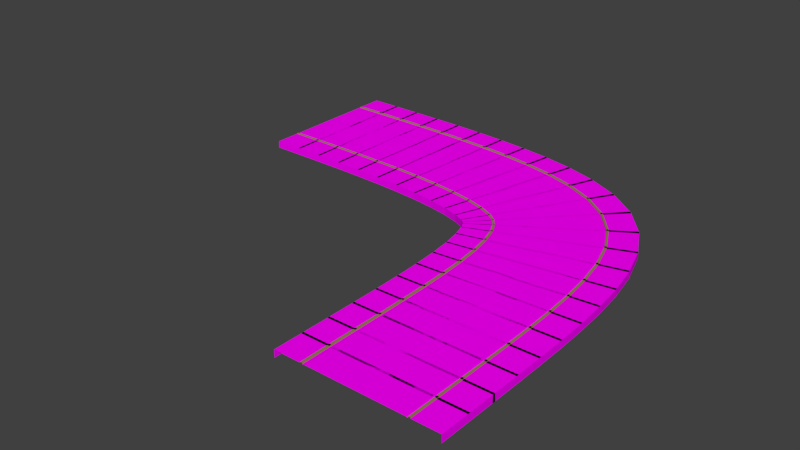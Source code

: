 # Source: RightTurn.blend  (saved by Blender 2.76.0; exported with 4.5.12 LTS)
import bpy
from mathutils import Matrix  # noqa: F401  (used for matrix-valued properties, if any)

bpy.ops.wm.read_factory_settings(use_empty=True)
scene = bpy.context.scene
scene.name = 'Scene'

# ---- collections
col_collection_1 = bpy.data.collections.new('Collection 1'); scene.collection.children.link(col_collection_1)

# ---- images (referenced by path relative to the original .blend; pixels are not part of the script)
import os
ASSET_DIR = os.environ.get("B2B_ASSET_DIR", "")  # directory of the original .blend (textures are referenced by path, not embedded)
HERE = os.path.dirname(os.path.abspath(__file__))  # packed textures are extracted next to this script under _unpacked/

def load_image(name, relpath, width, height, colorspace="sRGB"):
    """Load a texture the original file referenced (path relative to the .blend, or extracted next to this script)."""
    p = next((c for c in (os.path.join(HERE, relpath), os.path.join(ASSET_DIR, relpath)) if relpath and os.path.exists(c)), "")
    if p:
        img = bpy.data.images.load(p, check_existing=True)
        img.name = name
    else:  # same state as the original file: an image datablock whose file is absent (Cycles renders it pink)
        img = bpy.data.images.new(name, width, height)
        img.source = "FILE"
        img.filepath = "//" + (relpath or name)
    img.colorspace_settings.name = colorspace
    return img
img_road_png = load_image('Road.png', 'Textures/Road.png', 1024, 1024, 'sRGB')
img_footpath_jpg = load_image('Footpath.jpg', 'Textures/Footpath.jpg', 1024, 1024, 'sRGB')

# ---- materials (node trees are filled in below, after node groups)
mat_roadstraight = bpy.data.materials.new('RoadStraight')
mat_roadstraight.alpha_threshold = 0.0
mat_roadstraight.roughness = 0.5
mat_curb = bpy.data.materials.new('Curb')
mat_curb.alpha_threshold = 0.0
mat_curb.roughness = 0.5
mat_footpath = bpy.data.materials.new('FootPath')
mat_footpath.alpha_threshold = 0.0
mat_footpath.roughness = 0.5

# ---- material node trees
mat_roadstraight.use_nodes = True; mat_roadstraight.node_tree.nodes.clear()
_N = mat_roadstraight.node_tree.nodes; _L = mat_roadstraight.node_tree.links
n0 = _N.new('ShaderNodeOutputMaterial'); n0.name = 'Material Output'; n0.location = (300, 300)
n1 = _N.new('ShaderNodeBsdfDiffuse'); n1.name = 'Diffuse BSDF'; n1.location = (10, 300)
n2 = _N.new('ShaderNodeTexImage'); n2.name = 'Image Texture'; n2.location = (-180, 300)
n2.width = 140
n2.image = img_road_png
_L.new(n1.outputs[0], n0.inputs[0])
_L.new(n2.outputs[0], n1.inputs[0])
n0.is_active_output = True
mat_curb.use_nodes = True; mat_curb.node_tree.nodes.clear()
_N = mat_curb.node_tree.nodes; _L = mat_curb.node_tree.links
n0 = _N.new('ShaderNodeOutputMaterial'); n0.name = 'Material Output'; n0.location = (300, 300)
n1 = _N.new('ShaderNodeBsdfDiffuse'); n1.name = 'Diffuse BSDF'; n1.location = (10, 300)
n1.inputs[0].default_value = (0.3108, 0.2145, 0.08839, 1.0)
_L.new(n1.outputs[0], n0.inputs[0])
n0.is_active_output = True
mat_footpath.use_nodes = True; mat_footpath.node_tree.nodes.clear()
_N = mat_footpath.node_tree.nodes; _L = mat_footpath.node_tree.links
n0 = _N.new('ShaderNodeOutputMaterial'); n0.name = 'Material Output'; n0.location = (300, 300)
n1 = _N.new('ShaderNodeBsdfDiffuse'); n1.name = 'Diffuse BSDF'; n1.location = (10, 300)
n2 = _N.new('ShaderNodeTexImage'); n2.name = 'Image Texture'; n2.location = (-180, 300)
n2.width = 140
n2.image = img_footpath_jpg
_L.new(n1.outputs[0], n0.inputs[0])
_L.new(n2.outputs[0], n1.inputs[0])
n0.is_active_output = True

# ---- world
world_world = bpy.data.worlds.new('World'); scene.world = world_world
world_world.color = (0.05088, 0.05088, 0.05088)
world_world.use_sun_shadow = False
world_world.sun_shadow_jitter_overblur = 0.0
world_world.cycles.sampling_method = 'MANUAL'
world_world.cycles.sample_map_resolution = 256

# ---- meshes
me_plane = bpy.data.meshes.new('Plane')
me_plane.from_pydata([(-34.08, 13.25, 0.03698), (-34.08, 6.709, 0.06697), (-34.08, 6.704, 0.09865), (-34.07, 6.689, 0.1403), (-34.07, 6.42, 0.1403), (-34.08, 6.42, 0.0429), (-34.09, 2.907, 0.0429), (-34.08, 6.943, 0.02652), (-34.08, 7.007, 0.03203), (-34.09, 6.789, -0.007313), (-34.09, 6.85, 0.01021), (-34.09, 6.709, -0.008267), (-34.09, 6.739, -0.02803), (-34.18, 2.907, -0.9142), (-34.08, 13.14, 0.03698), (-34.07, 19.69, 0.06697), (-34.06, 19.69, 0.09865), (-34.06, 19.71, 0.1403), (-34.06, 19.98, 0.1403), (-34.07, 19.98, 0.0429), (-34.07, 23.49, 0.0429), (-34.07, 19.45, 0.02652), (-34.07, 19.39, 0.03203), (-34.07, 19.61, -0.007314), (-34.07, 19.55, 0.01021), (-34.07, 19.69, -0.008266), (-34.08, 19.66, -0.02804), (-34.16, 23.49, -0.9142), (-30.02, 6.701, 0.06697), (-30.03, 6.696, 0.09865), (-30.03, 6.681, 0.1403), (-30.03, 6.411, 0.1403), (-30.03, 6.411, 0.0429), (-30.04, 2.899, 0.0429), (-30.02, 6.935, 0.02652), (-30.02, 6.781, -0.007314), (-30.02, 6.701, -0.008266), (-30.02, 2.898, -0.9142), (-29.97, 19.68, 0.06697), (-29.97, 19.68, 0.09865), (-29.97, 19.7, 0.1403), (-29.97, 19.97, 0.1403), (-29.97, 19.97, 0.0429), (-29.95, 23.48, 0.0429), (-29.97, 19.44, 0.02652), (-29.97, 19.6, -0.007314), (-29.97, 19.68, -0.008266), (-29.94, 23.48, -0.9142), (-30.0, 13.24, 0.03698), (-30.02, 6.998, 0.03203), (-30.02, 6.842, 0.01021), (-30.02, 6.73, -0.02803), (-30.0, 13.14, 0.03698), (-29.97, 19.38, 0.03203), (-29.97, 19.54, 0.01021), (-29.97, 19.65, -0.02804), (-30.31, 13.24, 0.03698), (-30.33, 6.702, 0.06697), (-30.33, 6.697, 0.09865), (-30.32, 6.682, 0.1403), (-30.32, 6.412, 0.1403), (-30.33, 6.412, 0.0429), (-30.35, 2.9, 0.0429), (-30.33, 6.936, 0.02652), (-30.33, 6.999, 0.03203), (-30.34, 6.782, -0.007313), (-30.33, 6.843, 0.01021), (-30.34, 6.702, -0.008267), (-30.34, 6.731, -0.02803), (-30.44, 2.9, -0.9142), (-30.31, 13.14, 0.03698), (-30.28, 19.68, 0.06697), (-30.28, 19.69, 0.09865), (-30.27, 19.7, 0.1403), (-30.27, 19.97, 0.1403), (-30.28, 19.97, 0.0429), (-30.27, 23.48, 0.0429), (-30.28, 19.45, 0.02652), (-30.28, 19.38, 0.03203), (-30.29, 19.6, -0.007314), (-30.28, 19.54, 0.01021), (-30.29, 19.68, -0.008266), (-30.29, 19.65, -0.02804), (-30.36, 23.48, -0.9142), (-26.31, 6.677, 0.06697), (-26.31, 6.672, 0.09865), (-26.31, 6.657, 0.1403), (-26.31, 6.387, 0.1403), (-26.31, 6.387, 0.0429), (-26.34, 2.875, 0.0429), (-26.3, 6.911, 0.02652), (-26.3, 6.757, -0.007314), (-26.3, 6.677, -0.008266), (-26.33, 2.874, -0.9142), (-26.17, 19.65, 0.06697), (-26.17, 19.66, 0.09865), (-26.17, 19.67, 0.1403), (-26.17, 19.94, 0.1403), (-26.17, 19.94, 0.0429), (-26.13, 23.46, 0.0429), (-26.17, 19.42, 0.02652), (-26.17, 19.57, -0.007314), (-26.17, 19.65, -0.008267), (-26.12, 23.46, -0.9142), (-26.24, 13.22, 0.03698), (-26.3, 6.974, 0.03203), (-26.3, 6.818, 0.01021), (-26.3, 6.706, -0.02804), (-26.24, 13.11, 0.03698), (-26.18, 19.36, 0.03203), (-26.17, 19.51, 0.01021), (-26.17, 19.62, -0.02804), (-26.55, 13.22, 0.03698), (-26.61, 6.68, 0.06697), (-26.6, 6.675, 0.09865), (-26.6, 6.66, 0.1403), (-26.6, 6.39, 0.1403), (-26.61, 6.39, 0.0429), (-26.65, 2.877, 0.0429), (-26.61, 6.914, 0.02652), (-26.61, 6.977, 0.03203), (-26.61, 6.76, -0.007314), (-26.61, 6.821, 0.01021), (-26.61, 6.68, -0.008267), (-26.62, 6.709, -0.02803), (-26.74, 2.878, -0.9142), (-26.55, 13.12, 0.03698), (-26.48, 19.66, 0.06697), (-26.48, 19.66, 0.09865), (-26.48, 19.68, 0.1403), (-26.47, 19.95, 0.1403), (-26.48, 19.95, 0.0429), (-26.45, 23.46, 0.0429), (-26.49, 19.42, 0.02652), (-26.49, 19.36, 0.03203), (-26.49, 19.58, -0.007314), (-26.49, 19.52, 0.01021), (-26.49, 19.66, -0.008266), (-26.49, 19.63, -0.02804), (-26.54, 23.46, -0.9142), (-22.63, 6.625, 0.06697), (-22.63, 6.62, 0.09865), (-22.63, 6.605, 0.1403), (-22.63, 6.335, 0.1403), (-22.63, 6.335, 0.0429), (-22.7, 2.823, 0.0429), (-22.62, 6.859, 0.02652), (-22.62, 6.705, -0.007314), (-22.63, 6.625, -0.008266), (-22.69, 2.823, -0.9142), (-22.37, 19.6, 0.06697), (-22.37, 19.61, 0.09865), (-22.37, 19.62, 0.1403), (-22.36, 19.89, 0.1403), (-22.36, 19.89, 0.0429), (-22.29, 23.4, 0.0429), (-22.37, 19.37, 0.02652), (-22.37, 19.52, -0.007314), (-22.37, 19.6, -0.008267), (-22.27, 23.4, -0.9142), (-22.5, 13.17, 0.03698), (-22.62, 6.922, 0.03203), (-22.62, 6.765, 0.01021), (-22.63, 6.654, -0.02804), (-22.5, 13.06, 0.03698), (-22.37, 19.3, 0.03203), (-22.37, 19.46, 0.01021), (-22.37, 19.57, -0.02804), (-22.8, 13.17, 0.03698), (-22.93, 6.63, 0.06697), (-22.92, 6.625, 0.09865), (-22.92, 6.61, 0.1403), (-22.92, 6.34, 0.1403), (-22.93, 6.341, 0.0429), (-23.0, 2.829, 0.0429), (-22.92, 6.864, 0.02652), (-22.92, 6.928, 0.03203), (-22.93, 6.71, -0.007314), (-22.93, 6.771, 0.01021), (-22.93, 6.63, -0.008265), (-22.93, 6.66, -0.02804), (-23.09, 2.83, -0.9142), (-22.81, 13.06, 0.03698), (-22.68, 19.61, 0.06697), (-22.67, 19.61, 0.09865), (-22.67, 19.63, 0.1403), (-22.66, 19.9, 0.1403), (-22.67, 19.9, 0.0429), (-22.61, 23.41, 0.0429), (-22.69, 19.37, 0.02652), (-22.69, 19.31, 0.03203), (-22.69, 19.53, -0.007314), (-22.69, 19.47, 0.01021), (-22.68, 19.61, -0.008266), (-22.69, 19.58, -0.02804), (-22.7, 23.41, -0.9142), (-19.0, 6.529, 0.06697), (-19.0, 6.524, 0.09865), (-19.0, 6.509, 0.1403), (-19.01, 6.24, 0.1403), (-19.01, 6.24, 0.0429), (-19.13, 2.729, 0.0429), (-18.99, 6.763, 0.02652), (-19.0, 6.609, -0.007314), (-19.0, 6.529, -0.008265), (-19.11, 2.729, -0.9142), (-18.55, 19.5, 0.06697), (-18.55, 19.5, 0.09865), (-18.55, 19.52, 0.1403), (-18.54, 19.79, 0.1403), (-18.54, 19.79, 0.0429), (-18.42, 23.3, 0.0429), (-18.56, 19.27, 0.02652), (-18.55, 19.42, -0.007314), (-18.55, 19.5, -0.008267), (-18.4, 23.3, -0.9142), (-18.77, 13.07, 0.03698), (-18.99, 6.826, 0.03203), (-18.99, 6.67, 0.01021), (-19.0, 6.559, -0.02804), (-18.78, 12.96, 0.03698), (-18.56, 19.2, 0.03203), (-18.55, 19.36, 0.01021), (-18.55, 19.47, -0.02804), (-19.08, 13.08, 0.03698), (-19.29, 6.539, 0.06697), (-19.29, 6.534, 0.09865), (-19.29, 6.519, 0.1403), (-19.3, 6.249, 0.1403), (-19.3, 6.25, 0.0429), (-19.42, 2.739, 0.0429), (-19.29, 6.773, 0.02652), (-19.29, 6.836, 0.03203), (-19.3, 6.619, -0.007313), (-19.29, 6.68, 0.01021), (-19.3, 6.539, -0.008265), (-19.3, 6.569, -0.02803), (-19.51, 2.742, -0.9142), (-19.08, 12.97, 0.03698), (-18.86, 19.51, 0.06697), (-18.86, 19.52, 0.09865), (-18.85, 19.53, 0.1403), (-18.84, 19.8, 0.1403), (-18.85, 19.8, 0.0429), (-18.74, 23.31, 0.0429), (-18.87, 19.28, 0.02652), (-18.87, 19.21, 0.03203), (-18.87, 19.43, -0.007314), (-18.87, 19.37, 0.01021), (-18.87, 19.51, -0.008267), (-18.87, 19.48, -0.02804), (-18.83, 23.31, -0.9142), (-15.44, 6.373, 0.06697), (-15.44, 6.368, 0.09865), (-15.44, 6.353, 0.1403), (-15.45, 6.084, 0.1403), (-15.45, 6.084, 0.0429), (-15.65, 2.577, 0.0429), (-15.42, 6.607, 0.02652), (-15.43, 6.453, -0.007314), (-15.44, 6.373, -0.008267), (-15.63, 2.576, -0.9142), (-14.72, 19.33, 0.06697), (-14.72, 19.34, 0.09865), (-14.72, 19.35, 0.1403), (-14.71, 19.62, 0.1403), (-14.7, 19.62, 0.0429), (-14.51, 23.13, 0.0429), (-14.73, 19.1, 0.02652), (-14.72, 19.25, -0.007314), (-14.72, 19.33, -0.008266), (-14.49, 23.13, -0.9142), (-15.08, 12.91, 0.03698), (-15.42, 6.67, 0.03203), (-15.43, 6.514, 0.01021), (-15.43, 6.403, -0.02803), (-15.08, 12.8, 0.03698), (-14.74, 19.03, 0.03203), (-14.73, 19.19, 0.01021), (-14.72, 19.3, -0.02804), (-15.38, 12.92, 0.03698), (-15.72, 6.389, 0.06697), (-15.72, 6.384, 0.09865), (-15.72, 6.368, 0.1403), (-15.73, 6.099, 0.1403), (-15.74, 6.1, 0.0429), (-15.93, 2.592, 0.0429), (-15.72, 6.623, 0.02652), (-15.71, 6.686, 0.03203), (-15.73, 6.469, -0.007314), (-15.72, 6.53, 0.01021), (-15.73, 6.389, -0.008266), (-15.73, 6.419, -0.02803), (-16.01, 2.596, -0.9142), (-15.38, 12.82, 0.03698), (-15.03, 19.35, 0.06697), (-15.03, 19.35, 0.09865), (-15.02, 19.37, 0.1403), (-15.01, 19.64, 0.1403), (-15.02, 19.64, 0.0429), (-14.83, 23.15, 0.0429), (-15.05, 19.11, 0.02652), (-15.05, 19.05, 0.03203), (-15.04, 19.27, -0.007314), (-15.05, 19.21, 0.01021), (-15.04, 19.35, -0.008266), (-15.04, 19.32, -0.02804), (-14.93, 23.15, -0.9142), (-11.96, 6.136, 0.06697), (-11.97, 6.131, 0.09865), (-11.97, 6.116, 0.1403), (-11.99, 5.847, 0.1403), (-11.99, 5.847, 0.0429), (-12.28, 2.347, 0.0429), (-11.94, 6.369, 0.02652), (-11.96, 6.215, -0.007314), (-11.96, 6.135, -0.008266), (-12.27, 2.345, -0.9142), (-10.87, 19.07, 0.06697), (-10.88, 19.07, 0.09865), (-10.87, 19.09, 0.1403), (-10.85, 19.36, 0.1403), (-10.85, 19.36, 0.0429), (-10.56, 22.86, 0.0429), (-10.89, 18.83, 0.02652), (-10.88, 18.99, -0.007314), (-10.87, 19.07, -0.008266), (-10.54, 22.86, -0.9142), (-11.41, 12.65, 0.03698), (-11.94, 6.432, 0.03203), (-11.95, 6.276, 0.01021), (-11.96, 6.165, -0.02804), (-11.42, 12.55, 0.03698), (-10.9, 18.77, 0.03203), (-10.89, 18.93, 0.01021), (-10.88, 19.04, -0.02804), (-11.71, 12.68, 0.03698), (-12.24, 6.159, 0.06697), (-12.24, 6.153, 0.09865), (-12.24, 6.138, 0.1403), (-12.26, 5.869, 0.1403), (-12.27, 5.87, 0.0429), (-12.55, 2.369, 0.0429), (-12.23, 6.392, 0.02652), (-12.22, 6.455, 0.03203), (-12.24, 6.239, -0.007314), (-12.24, 6.299, 0.01021), (-12.25, 6.159, -0.008266), (-12.25, 6.189, -0.02804), (-12.64, 2.375, -0.9142), (-11.72, 12.57, 0.03698), (-11.19, 19.09, 0.06697), (-11.19, 19.1, 0.09865), (-11.18, 19.11, 0.1403), (-11.16, 19.38, 0.1403), (-11.17, 19.38, 0.0429), (-10.88, 22.88, 0.0429), (-11.21, 18.86, 0.02652), (-11.22, 18.8, 0.03203), (-11.2, 19.01, -0.007314), (-11.21, 18.95, 0.01021), (-11.2, 19.09, -0.008266), (-11.2, 19.07, -0.02804), (-10.98, 22.89, -0.9142), (-8.618, 5.793, 0.06697), (-8.619, 5.788, 0.09865), (-8.621, 5.773, 0.1403), (-8.655, 5.506, 0.1403), (-8.653, 5.505, 0.0429), (-9.087, 2.019, 0.0429), (-8.588, 6.025, 0.02652), (-8.607, 5.872, -0.007314), (-8.617, 5.793, -0.008266), (-9.074, 2.018, -0.9142), (-7.013, 18.67, 0.06697), (-7.013, 18.68, 0.09865), (-7.012, 18.69, 0.1403), (-6.979, 18.96, 0.1403), (-6.977, 18.96, 0.0429), (-6.543, 22.44, 0.0429), (-7.041, 18.44, 0.02652), (-7.022, 18.59, -0.007314), (-7.012, 18.67, -0.008266), (-6.525, 22.44, -0.9142), (-7.808, 12.29, 0.03698), (-8.58, 6.088, 0.03203), (-8.599, 5.932, 0.01021), (-8.613, 5.822, -0.02804), (-7.822, 12.18, 0.03698), (-7.049, 18.38, 0.03203), (-7.03, 18.53, 0.01021), (-7.015, 18.64, -0.02804), (-8.103, 12.32, 0.03698), (-8.885, 5.825, 0.06697), (-8.882, 5.82, 0.09865), (-8.881, 5.805, 0.1403), (-8.913, 5.537, 0.1403), (-8.921, 5.538, 0.0429), (-9.342, 2.05, 0.0429), (-8.86, 6.058, 0.02652), (-8.852, 6.121, 0.03203), (-8.881, 5.905, -0.007313), (-8.872, 5.966, 0.01021), (-8.891, 5.826, -0.008267), (-8.889, 5.855, -0.02804), (-9.419, 2.06, -0.9142), (-8.116, 12.21, 0.03698), (-7.328, 18.71, 0.06697), (-7.325, 18.71, 0.09865), (-7.319, 18.73, 0.1403), (-7.286, 19.0, 0.1403), (-7.296, 19.0, 0.0429), (-6.875, 22.49, 0.0429), (-7.361, 18.48, 0.02652), (-7.368, 18.42, 0.03203), (-7.345, 18.63, -0.007314), (-7.351, 18.57, 0.01021), (-7.336, 18.71, -0.008266), (-7.341, 18.68, -0.02804), (-6.974, 22.5, -0.9142), (-5.451, 5.322, 0.06697), (-5.452, 5.317, 0.09865), (-5.456, 5.302, 0.1403), (-5.504, 5.037, 0.1403), (-5.502, 5.037, 0.0429), (-6.129, 1.58, 0.0429), (-5.409, 5.552, 0.02652), (-5.436, 5.401, -0.007314), (-5.45, 5.322, -0.008266), (-6.117, 1.578, -0.9142), (-3.136, 18.09, 0.06697), (-3.135, 18.1, 0.09865), (-3.133, 18.11, 0.1403), (-3.085, 18.38, 0.1403), (-3.084, 18.38, 0.0429), (-2.457, 21.83, 0.0429), (-3.177, 17.86, 0.02652), (-3.149, 18.01, -0.007314), (-3.134, 18.09, -0.008266), (-2.439, 21.83, -0.9142), (-4.283, 11.76, 0.03698), (-5.397, 5.614, 0.03203), (-5.425, 5.46, 0.01021), (-5.444, 5.351, -0.02803), (-4.302, 11.65, 0.03698), (-3.188, 17.8, 0.03203), (-3.16, 17.95, 0.01021), (-3.139, 18.06, -0.02804), (-4.57, 11.81, 0.03698), (-5.7, 5.366, 0.06697), (-5.699, 5.36, 0.09865), (-5.698, 5.345, 0.1403), (-5.745, 5.079, 0.1403), (-5.752, 5.081, 0.0429), (-6.361, 1.621, 0.0429), (-5.663, 5.597, 0.02652), (-5.652, 5.659, 0.03203), (-5.692, 5.445, -0.007314), (-5.68, 5.505, 0.01021), (-5.706, 5.367, -0.008266), (-5.703, 5.396, -0.02804), (-6.43, 1.633, -0.9142), (-4.588, 11.7, 0.03698), (-3.452, 18.15, 0.06697), (-3.448, 18.15, 0.09865), (-3.441, 18.17, 0.1403), (-3.395, 18.43, 0.1403), (-3.404, 18.43, 0.0429), (-2.796, 21.89, 0.0429), (-3.497, 17.92, 0.02652), (-3.507, 17.86, 0.03203), (-3.473, 18.07, -0.007314), (-3.482, 18.01, 0.01021), (-3.46, 18.15, -0.008267), (-3.467, 18.12, -0.02804), (-2.897, 21.91, -0.9142), (-2.565, 4.697, 0.06697), (-2.566, 4.692, 0.09865), (-2.571, 4.678, 0.1403), (-2.64, 4.417, 0.1403), (-2.638, 4.417, 0.0429), (-3.536, 1.021, 0.0429), (-2.504, 4.923, 0.02652), (-2.543, 4.774, -0.007314), (-2.564, 4.697, -0.008267), (-3.526, 1.018, -0.9142), (0.7516, 17.24, 0.06697), (0.7523, 17.25, 0.09865), (0.7554, 17.26, 0.1403), (0.8243, 17.52, 0.1403), (0.8261, 17.52, 0.0429), (1.724, 20.92, 0.0429), (0.6925, 17.02, 0.02652), (0.7325, 17.17, -0.007314), (0.753, 17.24, -0.008266), (1.742, 20.92, -0.9142), (-0.8924, 11.02, 0.03698), (-2.488, 4.984, 0.03203), (-2.528, 4.833, 0.01021), (-2.556, 4.725, -0.02803), (-0.9197, 10.92, 0.03698), (0.6763, 16.96, 0.03203), (0.7166, 17.11, 0.01021), (0.7458, 17.22, -0.02804), (-1.165, 11.09, 0.03698), (-2.785, 4.754, 0.06697), (-2.784, 4.749, 0.09865), (-2.785, 4.733, 0.1403), (-2.852, 4.472, 0.1403), (-2.859, 4.474, 0.0429), (-3.73, 1.071, 0.0429), (-2.73, 4.982, 0.02652), (-2.714, 5.043, 0.03203), (-2.771, 4.833, -0.007313), (-2.754, 4.892, 0.01021), (-2.791, 4.756, -0.008266), (-2.785, 4.784, -0.02803), (-3.789, 1.086, -0.9142), (-1.191, 10.99, 0.03698), (0.435, 17.33, 0.06697), (0.4394, 17.33, 0.09865), (0.4473, 17.34, 0.1403), (0.5142, 17.61, 0.1403), (0.5044, 17.61, 0.0429), (1.376, 21.01, 0.0429), (0.3729, 17.1, 0.02652), (0.3577, 17.04, 0.03203), (0.4077, 17.25, -0.007314), (0.3944, 17.19, 0.01021), (0.4275, 17.33, -0.008266), (0.4182, 17.3, -0.02804), (1.272, 21.04, -0.9142), (-0.1181, 3.915, 0.06697), (-0.1202, 3.911, 0.09865), (-0.1261, 3.897, 0.1403), (-0.2246, 3.646, 0.1403), (-0.2236, 3.645, 0.0429), (-1.507, 0.3754, 0.0429), (-0.03211, 4.133, 0.02652), (-0.08807, 3.989, -0.007314), (-0.1173, 3.915, -0.008266), (-1.5, 0.3726, -0.9142), (4.623, 16.0, 0.06697), (4.624, 16.0, 0.09865), (4.629, 16.02, 0.1403), (4.728, 16.27, 0.1403), (4.729, 16.27, 0.0429), (6.013, 19.54, 0.0429), (4.538, 15.78, 0.02652), (4.595, 15.92, -0.007314), (4.625, 16.0, -0.008266), (6.032, 19.53, -0.9142), (2.272, 10.01, 0.03698), (-0.009092, 4.192, 0.03203), (-0.06604, 4.046, 0.01021), (-0.1064, 3.942, -0.02804), (2.233, 9.906, 0.03698), (4.515, 15.72, 0.03203), (4.573, 15.86, 0.01021), (4.614, 15.97, -0.02804), (2.023, 10.1, 0.03698), (-0.2966, 3.983, 0.06697), (-0.2966, 3.978, 0.09865), (-0.2996, 3.963, 0.1403), (-0.3953, 3.711, 0.1403), (-0.4008, 3.713, 0.0429), (-1.647, 0.4289, 0.0429), (-0.2158, 4.203, 0.02652), (-0.1931, 4.262, 0.03203), (-0.2724, 4.06, -0.007313), (-0.2499, 4.116, 0.01021), (-0.3009, 3.985, -0.008265), (-0.2916, 4.013, -0.02803), (-1.69, 0.4449, -0.9142), (1.985, 10.0, 0.03698), (4.31, 16.12, 0.06697), (4.315, 16.12, 0.09865), (4.324, 16.13, 0.1403), (4.42, 16.38, 0.1403), (4.41, 16.39, 0.0429), (5.657, 19.67, 0.0429), (4.223, 15.9, 0.02652), (4.201, 15.84, 0.03203), (4.274, 16.04, -0.007314), (4.254, 15.99, 0.01021), (4.302, 16.12, -0.008267), (4.29, 16.09, -0.02804), (5.551, 19.71, -0.9142), (1.705, 3.051, 0.06697), (1.702, 3.047, 0.09865), (1.694, 3.034, 0.1403), (1.555, 2.803, 0.1403), (1.556, 2.803, 0.0429), (-0.2556, -0.2068, 0.0429), (1.826, 3.252, 0.02652), (1.747, 3.12, -0.007314), (1.705, 3.051, -0.008266), (-0.252, -0.2089, -0.9142), (8.397, 14.17, 0.06697), (8.399, 14.18, 0.09865), (8.406, 14.19, 0.1403), (8.545, 14.42, 0.1403), (8.546, 14.42, 0.0429), (10.36, 17.43, 0.0429), (8.277, 13.97, 0.02652), (8.357, 14.1, -0.007314), (8.398, 14.17, -0.008266), (10.38, 17.42, -0.9142), (5.079, 8.657, 0.03698), (1.858, 3.306, 0.03203), (1.778, 3.172, 0.01021), (1.721, 3.076, -0.02803), (5.024, 8.565, 0.03698), (8.244, 13.92, 0.03203), (8.325, 14.05, 0.01021), (8.383, 14.15, -0.02804), (4.865, 8.782, 0.03698), (1.584, 3.122, 0.06697), (1.582, 3.117, 0.09865), (1.576, 3.103, 0.1403), (1.441, 2.869, 0.1403), (1.437, 2.872, 0.0429), (-0.3251, -0.167, 0.0429), (1.7, 3.325, 0.02652), (1.731, 3.38, 0.03203), (1.621, 3.192, -0.007314), (1.652, 3.245, 0.01021), (1.581, 3.123, -0.008265), (1.595, 3.149, -0.02803), (-0.347, -0.1548, -0.9142), (4.811, 8.689, 0.03698), (8.097, 14.35, 0.06697), (8.102, 14.35, 0.09865), (8.114, 14.36, 0.1403), (8.249, 14.59, 0.1403), (8.24, 14.6, 0.0429), (10.0, 17.64, 0.0429), (7.976, 14.15, 0.02652), (7.944, 14.09, 0.03203), (8.05, 14.28, -0.007314), (8.021, 14.23, 0.01021), (8.09, 14.35, -0.008267), (8.073, 14.33, -0.02804), (9.896, 17.7, -0.9142), (2.852, 2.196, 0.06697), (2.849, 2.192, 0.09865), (2.838, 2.182, 0.1403), (2.652, 1.987, 0.1403), (2.652, 1.987, 0.0429), (0.2202, -0.5482, 0.0429), (3.015, 2.365, 0.02652), (2.908, 2.253, -0.007314), (2.853, 2.195, -0.008266), (0.2213, -0.5493, -0.9142), (11.84, 11.56, 0.06697), (11.84, 11.57, 0.09865), (11.85, 11.58, 0.1403), (12.04, 11.77, 0.1403), (12.04, 11.77, 0.0429), (14.47, 14.3, 0.0429), (11.68, 11.39, 0.02652), (11.78, 11.5, -0.007314), (11.84, 11.56, -0.008266), (14.49, 14.29, -0.9142), (7.382, 6.917, 0.03698), (3.058, 2.41, 0.03203), (2.95, 2.297, 0.01021), (2.873, 2.217, -0.02804), (7.308, 6.84, 0.03698), (11.63, 11.35, 0.03203), (11.74, 11.46, 0.01021), (11.82, 11.54, -0.02804), (7.213, 7.077, 0.03698), (2.778, 2.267, 0.06697), (2.775, 2.263, 0.09865), (2.766, 2.251, 0.1403), (2.583, 2.053, 0.1403), (2.581, 2.055, 0.0429), (0.1993, -0.5275, 0.0429), (2.936, 2.44, 0.02652), (2.979, 2.486, 0.03203), (2.83, 2.328, -0.007313), (2.872, 2.372, 0.01021), (2.776, 2.269, -0.008265), (2.796, 2.291, -0.02803), (0.1927, -0.5211, -0.9142), (7.14, 6.998, 0.03698), (11.58, 11.81, 0.06697), (11.58, 11.81, 0.09865), (11.6, 11.81, 0.1403), (11.78, 12.01, 0.1403), (11.77, 12.02, 0.0429), (14.15, 14.6, 0.0429), (11.42, 11.64, 0.02652), (11.37, 11.59, 0.03203), (11.52, 11.75, -0.007314), (11.48, 11.71, 0.01021), (11.57, 11.81, -0.008267), (11.55, 11.79, -0.02804), (14.06, 14.69, -0.9142), (3.673, 1.177, 0.06697), (3.669, 1.175, 0.09865), (3.656, 1.167, 0.1403), (3.429, 1.021, 0.1403), (3.43, 1.021, 0.0429), (0.4752, -0.8796, 0.0429), (3.87, 1.304, 0.02652), (3.741, 1.22, -0.007314), (3.673, 1.177, -0.008266), (0.4766, -0.8819, -0.9142), (14.59, 8.198, 0.06697), (14.59, 8.201, 0.09865), (14.6, 8.21, 0.1403), (14.83, 8.356, 0.1403), (14.83, 8.354, 0.0429), (17.79, 10.25, 0.0429), (14.39, 8.07, 0.02652), (14.52, 8.153, -0.007314), (14.59, 8.196, -0.008267), (17.8, 10.23, -0.9142), (9.176, 4.716, 0.03698), (3.923, 1.338, 0.03203), (3.792, 1.253, 0.01021), (3.698, 1.193, -0.02803), (9.086, 4.658, 0.03698), (14.34, 8.036, 0.03203), (14.47, 8.12, 0.01021), (14.57, 8.18, -0.02804), (9.045, 4.915, 0.03698), (3.609, 1.275, 0.06697), (3.605, 1.271, 0.09865), (3.594, 1.262, 0.1403), (3.37, 1.112, 0.1403), (3.368, 1.115, 0.0429), (0.4486, -0.839, 0.0429), (3.803, 1.407, 0.02652), (3.855, 1.442, 0.03203), (3.674, 1.322, -0.007314), (3.725, 1.355, 0.01021), (3.607, 1.278, -0.008266), (3.632, 1.294, -0.02804), (0.4409, -0.8276, -0.9142), (8.957, 4.856, 0.03698), (14.4, 8.492, 0.06697), (14.4, 8.492, 0.09865), (14.42, 8.497, 0.1403), (14.64, 8.647, 0.1403), (14.63, 8.656, 0.0429), (17.55, 10.61, 0.0429), (14.2, 8.366, 0.02652), (14.15, 8.33, 0.03203), (14.32, 8.455, -0.007314), (14.27, 8.419, 0.01021), (14.39, 8.499, -0.008266), (14.37, 8.485, -0.02804), (17.48, 10.72, -0.9142), (4.448, -0.3621, 0.06697), (4.443, -0.3636, 0.09865), (4.429, -0.3688, 0.1403), (4.178, -0.4678, 0.1403), (4.179, -0.4686, 0.0429), (0.9112, -1.759, 0.0429), (4.666, -0.2764, 0.02652), (4.523, -0.3333, -0.007313), (4.448, -0.3627, -0.008267), (0.9134, -1.764, -0.9142), (16.52, 4.404, 0.06697), (16.52, 4.406, 0.09865), (16.54, 4.413, 0.1403), (16.79, 4.512, 0.1403), (16.79, 4.51, 0.0429), (20.06, 5.8, 0.0429), (16.3, 4.317, 0.02652), (16.45, 4.373, -0.007314), (16.52, 4.403, -0.008266), (20.06, 5.78, -0.9142), (10.53, 2.04, 0.03698), (4.725, -0.2532, 0.03203), (4.579, -0.3108, 0.01021), (4.476, -0.3521, -0.02803), (10.43, 2.001, 0.03698), (16.24, 4.294, 0.03203), (16.39, 4.351, 0.01021), (16.49, 4.392, -0.02804), (10.44, 2.278, 0.03698), (4.387, -0.2102, 0.06697), (4.383, -0.2136, 0.09865), (4.37, -0.2213, 0.1403), (4.121, -0.3236, 0.1403), (4.119, -0.3192, 0.0429), (0.8695, -1.654, 0.0429), (4.603, -0.1193, 0.02652), (4.661, -0.09556, 0.03203), (4.46, -0.1763, -0.007314), (4.516, -0.154, 0.01021), (4.386, -0.2067, -0.008267), (4.412, -0.1946, -0.02803), (0.8572, -1.625, -0.9142), (10.34, 2.238, 0.03698), (16.39, 4.721, 0.06697), (16.4, 4.72, 0.09865), (16.41, 4.722, 0.1403), (16.66, 4.824, 0.1403), (16.66, 4.834, 0.0429), (19.91, 6.169, 0.0429), (16.17, 4.636, 0.02652), (16.12, 4.612, 0.03203), (16.31, 4.698, -0.007314), (16.26, 4.674, 0.01021), (16.39, 4.729, -0.008266), (16.36, 4.72, -0.02804), (19.86, 6.279, -0.9142), (5.125, -2.593, 0.06697), (5.12, -2.593, 0.09865), (5.105, -2.596, 0.1403), (4.843, -2.66, 0.1403), (4.843, -2.661, 0.0429), (1.43, -3.489, 0.0429), (5.353, -2.538, 0.02652), (5.203, -2.575, -0.007314), (5.125, -2.593, -0.008266), (1.432, -3.498, -0.9142), (17.74, 0.466, 0.06697), (17.74, 0.4677, 0.09865), (17.76, 0.472, 0.1403), (18.02, 0.5356, 0.1403), (18.02, 0.5338, 0.0429), (21.43, 1.362, 0.0429), (17.51, 0.41, 0.02652), (17.66, 0.4457, -0.007314), (17.74, 0.4646, -0.008266), (21.44, 1.342, -0.9142), (11.48, -1.051, 0.03698), (5.414, -2.523, 0.03203), (5.262, -2.56, 0.01021), (5.154, -2.587, -0.02804), (11.38, -1.076, 0.03698), (17.45, 0.3952, 0.03203), (17.6, 0.4317, 0.01021), (17.71, 0.4573, -0.02804), (11.42, -0.7851, 0.03698), (5.075, -2.389, 0.06697), (5.07, -2.392, 0.09865), (5.056, -2.399, 0.1403), (4.795, -2.465, 0.1403), (4.793, -2.459, 0.0429), (1.388, -3.319, 0.0429), (5.301, -2.329, 0.02652), (5.362, -2.314, 0.03203), (5.151, -2.365, -0.007313), (5.21, -2.351, 0.01021), (5.073, -2.384, -0.008266), (5.102, -2.376, -0.02803), (1.375, -3.269, -0.9142), (11.31, -0.8113, 0.03698), (17.66, 0.7879, 0.06697), (17.66, 0.7859, 0.09865), (17.68, 0.7853, 0.1403), (17.94, 0.8513, 0.1403), (17.94, 0.8612, 0.0429), (21.34, 1.721, 0.0429), (17.43, 0.7346, 0.02652), (17.37, 0.7186, 0.03203), (17.58, 0.7757, -0.007314), (17.52, 0.7591, 0.01021), (17.66, 0.7955, -0.008266), (17.63, 0.7902, -0.02804), (21.32, 1.829, -0.9142), (5.644, -5.358, 0.06697), (5.639, -5.358, 0.09865), (5.624, -5.36, 0.1403), (5.358, -5.399, 0.1403), (5.358, -5.401, 0.0429), (1.882, -5.91, 0.0429), (5.876, -5.325, 0.02652), (5.724, -5.348, -0.007314), (5.644, -5.359, -0.008266), (1.884, -5.922, -0.9142), (18.49, -3.475, 0.06697), (18.49, -3.473, 0.09865), (18.5, -3.471, 0.1403), (18.77, -3.431, 0.1403), (18.77, -3.433, 0.0429), (22.25, -2.923, 0.0429), (18.25, -3.509, 0.02652), (18.41, -3.488, -0.007314), (18.49, -3.476, -0.008266), (22.25, -2.942, -0.9142), (12.12, -4.409, 0.03698), (5.938, -5.316, 0.03203), (5.784, -5.339, 0.01021), (5.674, -5.355, -0.02803), (12.01, -4.425, 0.03698), (18.19, -3.519, 0.03203), (18.35, -3.496, 0.01021), (18.46, -3.481, -0.02804), (12.08, -4.125, 0.03698), (5.609, -5.116, 0.06697), (5.604, -5.119, 0.09865), (5.59, -5.124, 0.1403), (5.324, -5.165, 0.1403), (5.323, -5.158, 0.0429), (1.85, -5.689, 0.0429), (5.84, -5.077, 0.02652), (5.903, -5.068, 0.03203), (5.687, -5.098, -0.007314), (5.748, -5.09, 0.01021), (5.608, -5.11, -0.008266), (5.637, -5.104, -0.02803), (1.84, -5.623, -0.9142), (11.97, -4.141, 0.03698), (18.44, -3.155, 0.06697), (18.44, -3.157, 0.09865), (18.46, -3.159, 0.1403), (18.73, -3.119, 0.1403), (18.72, -3.109, 0.0429), (22.2, -2.578, 0.0429), (18.21, -3.186, 0.02652), (18.14, -3.196, 0.03203), (18.36, -3.16, -0.007314), (18.3, -3.171, 0.01021), (18.44, -3.147, -0.008266), (18.41, -3.15, -0.02804), (22.18, -2.475, -0.9142), (5.992, -8.498, 0.06697), (5.987, -8.498, 0.09865), (5.972, -8.499, 0.1403), (5.704, -8.522, 0.1403), (5.704, -8.524, 0.0429), (2.204, -8.826, 0.0429), (6.226, -8.479, 0.02652), (6.072, -8.493, -0.007314), (5.992, -8.499, -0.008266), (2.205, -8.84, -0.9142), (18.92, -7.381, 0.06697), (18.93, -7.38, 0.09865), (18.94, -7.378, 0.1403), (19.21, -7.355, 0.1403), (19.21, -7.357, 0.0429), (22.71, -7.054, 0.0429), (18.69, -7.402, 0.02652), (18.84, -7.389, -0.007314), (18.92, -7.383, -0.008267), (22.71, -7.072, -0.9142), (12.51, -7.936, 0.03698), (6.288, -8.473, 0.03203), (6.133, -8.487, 0.01021), (6.022, -8.497, -0.02804), (12.4, -7.945, 0.03698), (18.63, -7.407, 0.03203), (18.78, -7.394, 0.01021), (18.89, -7.385, -0.02804), (12.48, -7.641, 0.03698), (5.969, -8.233, 0.06697), (5.964, -8.236, 0.09865), (5.95, -8.241, 0.1403), (5.681, -8.265, 0.1403), (5.68, -8.257, 0.0429), (2.182, -8.573, 0.0429), (6.202, -8.208, 0.02652), (6.265, -8.203, 0.03203), (6.048, -8.219, -0.007313), (6.109, -8.215, 0.01021), (5.969, -8.227, -0.008266), (5.998, -8.222, -0.02803), (2.175, -8.498, -0.9142), (12.38, -7.651, 0.03698), (18.89, -7.064, 0.06697), (18.9, -7.067, 0.09865), (18.92, -7.07, 0.1403), (19.18, -7.046, 0.1403), (19.18, -7.036, 0.0429), (22.68, -6.719, 0.0429), (18.66, -7.081, 0.02652), (18.6, -7.088, 0.03203), (18.81, -7.064, -0.007314), (18.75, -7.071, 0.01021), (18.89, -7.057, -0.008266), (18.86, -7.057, -0.02804), (22.67, -6.619, -0.9142), (6.21, -11.87, 0.06697), (6.205, -11.87, 0.09865), (6.19, -11.87, 0.1403), (5.921, -11.88, 0.1403), (5.921, -11.88, 0.0429), (2.412, -12.05, 0.0429), (6.444, -11.86, 0.02652), (6.29, -11.86, -0.007314), (6.21, -11.87, -0.008266), (2.413, -12.06, -0.9142), (19.17, -11.25, 0.06697), (19.18, -11.25, 0.09865), (19.19, -11.25, 0.1403), (19.46, -11.24, 0.1403), (19.46, -11.24, 0.0429), (22.97, -11.07, 0.0429), (18.94, -11.26, 0.02652), (19.09, -11.26, -0.007314), (19.17, -11.25, -0.008266), (22.97, -11.09, -0.9142), (12.75, -11.56, 0.03698), (6.507, -11.85, 0.03203), (6.351, -11.86, 0.01021), (6.239, -11.87, -0.02804), (12.64, -11.56, 0.03698), (18.88, -11.27, 0.03203), (19.03, -11.26, 0.01021), (19.14, -11.26, -0.02804), (12.73, -11.26, 0.03698), (6.196, -11.59, 0.06697), (6.191, -11.59, 0.09865), (6.177, -11.59, 0.1403), (5.907, -11.61, 0.1403), (5.907, -11.6, 0.0429), (2.399, -11.77, 0.0429), (6.43, -11.57, 0.02652), (6.493, -11.57, 0.03203), (6.276, -11.58, -0.007313), (6.337, -11.57, 0.01021), (6.196, -11.58, -0.008266), (6.225, -11.58, -0.02803), (2.394, -11.69, -0.9142), (12.62, -11.26, 0.03698), (19.16, -10.94, 0.06697), (19.16, -10.94, 0.09865), (19.18, -10.94, 0.1403), (19.45, -10.93, 0.1403), (19.45, -10.92, 0.0429), (22.96, -10.75, 0.0429), (18.92, -10.95, 0.02652), (18.86, -10.95, 0.03203), (19.08, -10.93, -0.007314), (19.02, -10.94, 0.01021), (19.16, -10.93, -0.008266), (19.13, -10.93, -0.02804), (22.95, -10.65, -0.9142), (6.329, -15.39, 0.06697), (6.324, -15.39, 0.09865), (6.309, -15.39, 0.1403), (6.04, -15.4, 0.1403), (6.04, -15.4, 0.0429), (2.528, -15.48, 0.0429), (6.564, -15.39, 0.02652), (6.41, -15.39, -0.007313), (6.33, -15.39, -0.008266), (2.528, -15.5, -0.9142), (19.3, -15.09, 0.06697), (19.31, -15.09, 0.09865), (19.32, -15.09, 0.1403), (19.59, -15.08, 0.1403), (19.59, -15.09, 0.0429), (23.11, -15.01, 0.0429), (19.07, -15.1, 0.02652), (19.22, -15.1, -0.007314), (19.3, -15.09, -0.008266), (23.11, -15.02, -0.9142), (12.87, -15.24, 0.03698), (6.627, -15.39, 0.03203), (6.47, -15.39, 0.01021), (6.359, -15.39, -0.02804), (12.76, -15.24, 0.03698), (19.01, -15.1, 0.03203), (19.16, -15.1, 0.01021), (19.27, -15.1, -0.02804), (12.86, -14.94, 0.03698), (6.323, -15.1, 0.06697), (6.318, -15.1, 0.09865), (6.303, -15.11, 0.1403), (6.033, -15.11, 0.1403), (6.033, -15.11, 0.0429), (2.521, -15.19, 0.0429), (6.557, -15.09, 0.02652), (6.62, -15.09, 0.03203), (6.403, -15.09, -0.007313), (6.463, -15.09, 0.01021), (6.322, -15.09, -0.008266), (6.352, -15.09, -0.02804), (2.519, -15.11, -0.9142), (12.76, -14.94, 0.03698), (19.3, -14.78, 0.06697), (19.3, -14.78, 0.09865), (19.32, -14.79, 0.1403), (19.59, -14.78, 0.1403), (19.59, -14.77, 0.0429), (23.1, -14.68, 0.0429), (19.06, -14.78, 0.02652), (19.0, -14.78, 0.03203), (19.22, -14.78, -0.007314), (19.16, -14.78, 0.01021), (19.3, -14.77, -0.008266), (19.27, -14.77, -0.02804), (23.1, -14.59, -0.9142), (6.383, -19.03, 0.06697), (6.378, -19.02, 0.09865), (6.363, -19.02, 0.1403), (6.093, -19.03, 0.1403), (6.094, -19.03, 0.0429), (2.581, -19.06, 0.0429), (6.617, -19.02, 0.02652), (6.463, -19.03, -0.007314), (6.383, -19.03, -0.008266), (2.581, -19.08, -0.9142), (19.36, -18.91, 0.06697), (19.37, -18.91, 0.09865), (19.38, -18.91, 0.1403), (19.65, -18.91, 0.1403), (19.65, -18.91, 0.0429), (23.16, -18.88, 0.0429), (19.13, -18.91, 0.02652), (19.28, -18.91, -0.007314), (19.36, -18.91, -0.008266), (23.16, -18.89, -0.9142), (12.93, -18.97, 0.03698), (6.68, -19.02, 0.03203), (6.524, -19.02, 0.01021), (6.413, -19.03, -0.02804), (12.82, -18.97, 0.03698), (19.06, -18.91, 0.03203), (19.22, -18.91, 0.01021), (19.33, -18.91, -0.02804), (12.92, -18.66, 0.03698), (6.381, -18.73, 0.06697), (6.376, -18.73, 0.09865), (6.361, -18.73, 0.1403), (6.091, -18.74, 0.1403), (6.091, -18.73, 0.0429), (2.578, -18.76, 0.0429), (6.615, -18.72, 0.02652), (6.678, -18.72, 0.03203), (6.461, -18.72, -0.007313), (6.521, -18.72, 0.01021), (6.38, -18.72, -0.008266), (6.41, -18.72, -0.02803), (2.577, -18.67, -0.9142), (12.82, -18.66, 0.03698), (19.36, -18.6, 0.06697), (19.36, -18.6, 0.09865), (19.38, -18.61, 0.1403), (19.65, -18.6, 0.1403), (19.65, -18.59, 0.0429), (23.16, -18.56, 0.0429), (19.12, -18.6, 0.02652), (19.06, -18.6, 0.03203), (19.28, -18.59, -0.007314), (19.22, -18.6, 0.01021), (19.36, -18.59, -0.008267), (19.33, -18.59, -0.02804), (23.16, -18.47, -0.9142), (6.399, -22.73, 0.06697), (6.394, -22.73, 0.09865), (6.379, -22.73, 0.1403), (6.109, -22.73, 0.1403), (6.109, -22.73, 0.0429), (2.596, -22.74, 0.0429), (6.633, -22.73, 0.02652), (6.479, -22.73, -0.007313), (6.399, -22.73, -0.008266), (2.596, -22.76, -0.9142), (19.38, -22.71, 0.06697), (19.38, -22.71, 0.09865), (19.4, -22.71, 0.1403), (19.67, -22.71, 0.1403), (19.67, -22.71, 0.0429), (23.18, -22.7, 0.0429), (19.14, -22.71, 0.02652), (19.3, -22.71, -0.007314), (19.38, -22.71, -0.008266), (23.18, -22.72, -0.9142), (12.94, -22.72, 0.03698), (6.696, -22.73, 0.03203), (6.54, -22.73, 0.01021), (6.428, -22.73, -0.02803), (12.83, -22.72, 0.03698), (19.08, -22.71, 0.03203), (19.24, -22.71, 0.01021), (19.35, -22.71, -0.02804), (12.94, -22.41, 0.03698), (6.398, -22.43, 0.06697), (6.393, -22.43, 0.09865), (6.378, -22.44, 0.1403), (6.109, -22.44, 0.1403), (6.109, -22.43, 0.0429), (2.596, -22.43, 0.0429), (6.633, -22.42, 0.02652), (6.696, -22.42, 0.03203), (6.478, -22.42, -0.007313), (6.539, -22.42, 0.01021), (6.398, -22.42, -0.008267), (6.428, -22.42, -0.02804), (2.596, -22.34, -0.9142), (12.83, -22.41, 0.03698), (19.38, -22.4, 0.06697), (19.38, -22.4, 0.09865), (19.4, -22.41, 0.1403), (19.67, -22.41, 0.1403), (19.67, -22.4, 0.0429), (23.18, -22.39, 0.0429), (19.14, -22.4, 0.02652), (19.08, -22.4, 0.03203), (19.3, -22.39, -0.007314), (19.24, -22.4, 0.01021), (19.38, -22.39, -0.008266), (19.35, -22.39, -0.02804), (23.18, -22.3, -0.9142), (6.398, -26.49, 0.06697), (6.393, -26.49, 0.09865), (6.378, -26.49, 0.1403), (6.109, -26.49, 0.1403), (6.109, -26.49, 0.0429), (2.596, -26.49, 0.0429), (6.633, -26.49, 0.02652), (6.479, -26.49, -0.007313), (6.398, -26.49, -0.008266), (2.596, -26.5, -0.9142), (19.38, -26.5, 0.06697), (19.38, -26.5, 0.09865), (19.4, -26.5, 0.1403), (19.67, -26.5, 0.1403), (19.67, -26.5, 0.0429), (23.18, -26.5, 0.0429), (19.14, -26.5, 0.02652), (19.3, -26.5, -0.007314), (19.38, -26.5, -0.008266), (23.18, -26.52, -0.9142), (12.94, -26.49, 0.03698), (6.696, -26.49, 0.03203), (6.539, -26.49, 0.01021), (6.428, -26.49, -0.02803), (12.83, -26.49, 0.03698), (19.08, -26.5, 0.03203), (19.24, -26.5, 0.01021), (19.35, -26.5, -0.02804), (12.94, -26.18, 0.03698), (6.399, -26.18, 0.06697), (6.394, -26.19, 0.09865), (6.379, -26.19, 0.1403), (6.109, -26.19, 0.1403), (6.109, -26.18, 0.0429), (2.596, -26.18, 0.0429), (6.633, -26.18, 0.02652), (6.696, -26.18, 0.03203), (6.479, -26.18, -0.007314), (6.54, -26.18, 0.01021), (6.399, -26.18, -0.008266), (6.428, -26.17, -0.02803), (2.596, -26.09, -0.9142), (12.83, -26.18, 0.03698), (19.38, -26.19, 0.06697), (19.38, -26.19, 0.09865), (19.4, -26.2, 0.1403), (19.67, -26.2, 0.1403), (19.67, -26.19, 0.0429), (23.18, -26.19, 0.0429), (19.14, -26.18, 0.02652), (19.08, -26.18, 0.03203), (19.3, -26.18, -0.007314), (19.24, -26.18, 0.01021), (19.38, -26.18, -0.008266), (19.35, -26.18, -0.02804), (23.18, -26.1, -0.9142), (6.395, -30.27, 0.06697), (6.39, -30.27, 0.09865), (6.375, -30.27, 0.1403), (6.105, -30.27, 0.1403), (6.105, -30.27, 0.0429), (2.593, -30.26, 0.0429), (6.629, -30.27, 0.02652), (6.475, -30.27, -0.007313), (6.395, -30.27, -0.008266), (2.593, -30.28, -0.9142), (19.37, -30.28, 0.06697), (19.38, -30.28, 0.09865), (19.39, -30.28, 0.1403), (19.66, -30.28, 0.1403), (19.66, -30.28, 0.0429), (23.18, -30.28, 0.0429), (19.14, -30.28, 0.02652), (19.29, -30.28, -0.007314), (19.37, -30.28, -0.008266), (23.18, -30.3, -0.9142), (12.94, -30.27, 0.03698), (6.692, -30.27, 0.03203), (6.536, -30.27, 0.01021), (6.424, -30.27, -0.02803), (12.83, -30.27, 0.03698), (19.08, -30.28, 0.03203), (19.23, -30.28, 0.01021), (19.34, -30.28, -0.02804), (12.94, -29.96, 0.03698), (6.395, -29.96, 0.06697), (6.39, -29.96, 0.09865), (6.375, -29.97, 0.1403), (6.106, -29.97, 0.1403), (6.106, -29.96, 0.0429), (2.593, -29.95, 0.0429), (6.63, -29.96, 0.02652), (6.693, -29.96, 0.03203), (6.475, -29.95, -0.007314), (6.536, -29.95, 0.01021), (6.395, -29.95, -0.008266), (6.425, -29.95, -0.02803), (2.593, -29.86, -0.9142), (12.83, -29.96, 0.03698), (19.37, -29.97, 0.06697), (19.38, -29.97, 0.09865), (19.39, -29.98, 0.1403), (19.66, -29.98, 0.1403), (19.66, -29.97, 0.0429), (23.18, -29.97, 0.0429), (19.14, -29.97, 0.02652), (19.08, -29.97, 0.03203), (19.29, -29.96, -0.007314), (19.23, -29.97, 0.01021), (19.37, -29.96, -0.008266), (19.34, -29.96, -0.02804), (23.18, -29.88, -0.9142), (6.392, -34.05, 0.06697), (6.387, -34.05, 0.09865), (6.372, -34.05, 0.1403), (6.102, -34.05, 0.1403), (6.102, -34.05, 0.0429), (2.59, -34.05, 0.0429), (6.626, -34.05, 0.02652), (6.472, -34.05, -0.007314), (6.392, -34.05, -0.008266), (2.59, -34.06, -0.9142), (19.37, -34.06, 0.06697), (19.38, -34.06, 0.09865), (19.39, -34.06, 0.1403), (19.66, -34.06, 0.1403), (19.66, -34.06, 0.0429), (23.17, -34.06, 0.0429), (19.14, -34.06, 0.02652), (19.29, -34.06, -0.007314), (19.37, -34.06, -0.008266), (23.17, -34.08, -0.9142), (12.93, -34.06, 0.03698), (6.689, -34.05, 0.03203), (6.533, -34.05, 0.01021), (6.421, -34.05, -0.02804), (12.83, -34.06, 0.03698), (19.07, -34.06, 0.03203), (19.23, -34.06, 0.01021), (19.34, -34.06, -0.02804)], [], [(45, 55, 26, 23), (44, 54, 24, 21), (43, 47, 27, 20), (42, 43, 20, 19), (41, 42, 19, 18), (40, 41, 18, 17), (39, 40, 17, 16), (46, 38, 15, 25), (38, 39, 16, 15), (53, 22, 14, 52), (35, 9, 12, 51), (34, 7, 10, 50), (33, 6, 13, 37), (32, 5, 6, 33), (31, 4, 5, 32), (30, 3, 4, 31), (29, 2, 3, 30), (36, 11, 1, 28), (28, 1, 2, 29), (49, 48, 0, 8), (25, 26, 55, 46), (23, 24, 54, 45), (21, 22, 53, 44), (11, 36, 51, 12), (9, 35, 50, 10), (7, 34, 49, 8), (101, 111, 82, 79), (100, 110, 80, 77), (99, 103, 83, 76), (98, 99, 76, 75), (97, 98, 75, 74), (96, 97, 74, 73), (95, 96, 73, 72), (102, 94, 71, 81), (94, 95, 72, 71), (109, 78, 70, 108), (91, 65, 68, 107), (90, 63, 66, 106), (89, 62, 69, 93), (88, 61, 62, 89), (87, 60, 61, 88), (86, 59, 60, 87), (85, 58, 59, 86), (92, 67, 57, 84), (84, 57, 58, 85), (105, 104, 56, 64), (81, 82, 111, 102), (79, 80, 110, 101), (77, 78, 109, 100), (67, 92, 107, 68), (65, 91, 106, 66), (63, 90, 105, 64), (157, 167, 138, 135), (156, 166, 136, 133), (155, 159, 139, 132), (154, 155, 132, 131), (153, 154, 131, 130), (152, 153, 130, 129), (151, 152, 129, 128), (158, 150, 127, 137), (150, 151, 128, 127), (165, 134, 126, 164), (147, 121, 124, 163), (146, 119, 122, 162), (145, 118, 125, 149), (144, 117, 118, 145), (143, 116, 117, 144), (142, 115, 116, 143), (141, 114, 115, 142), (148, 123, 113, 140), (140, 113, 114, 141), (161, 160, 112, 120), (137, 138, 167, 158), (135, 136, 166, 157), (133, 134, 165, 156), (123, 148, 163, 124), (121, 147, 162, 122), (119, 146, 161, 120), (213, 223, 194, 191), (212, 222, 192, 189), (211, 215, 195, 188), (210, 211, 188, 187), (209, 210, 187, 186), (208, 209, 186, 185), (207, 208, 185, 184), (214, 206, 183, 193), (206, 207, 184, 183), (221, 190, 182, 220), (203, 177, 180, 219), (202, 175, 178, 218), (201, 174, 181, 205), (200, 173, 174, 201), (199, 172, 173, 200), (198, 171, 172, 199), (197, 170, 171, 198), (204, 179, 169, 196), (196, 169, 170, 197), (217, 216, 168, 176), (193, 194, 223, 214), (191, 192, 222, 213), (189, 190, 221, 212), (179, 204, 219, 180), (177, 203, 218, 178), (175, 202, 217, 176), (269, 279, 250, 247), (268, 278, 248, 245), (267, 271, 251, 244), (266, 267, 244, 243), (265, 266, 243, 242), (264, 265, 242, 241), (263, 264, 241, 240), (270, 262, 239, 249), (262, 263, 240, 239), (277, 246, 238, 276), (259, 233, 236, 275), (258, 231, 234, 274), (257, 230, 237, 261), (256, 229, 230, 257), (255, 228, 229, 256), (254, 227, 228, 255), (253, 226, 227, 254), (260, 235, 225, 252), (252, 225, 226, 253), (273, 272, 224, 232), (249, 250, 279, 270), (247, 248, 278, 269), (245, 246, 277, 268), (235, 260, 275, 236), (233, 259, 274, 234), (231, 258, 273, 232), (325, 335, 306, 303), (324, 334, 304, 301), (323, 327, 307, 300), (322, 323, 300, 299), (321, 322, 299, 298), (320, 321, 298, 297), (319, 320, 297, 296), (326, 318, 295, 305), (318, 319, 296, 295), (333, 302, 294, 332), (315, 289, 292, 331), (314, 287, 290, 330), (313, 286, 293, 317), (312, 285, 286, 313), (311, 284, 285, 312), (310, 283, 284, 311), (309, 282, 283, 310), (316, 291, 281, 308), (308, 281, 282, 309), (329, 328, 280, 288), (305, 306, 335, 326), (303, 304, 334, 325), (301, 302, 333, 324), (291, 316, 331, 292), (289, 315, 330, 290), (287, 314, 329, 288), (381, 391, 362, 359), (380, 390, 360, 357), (379, 383, 363, 356), (378, 379, 356, 355), (377, 378, 355, 354), (376, 377, 354, 353), (375, 376, 353, 352), (382, 374, 351, 361), (374, 375, 352, 351), (389, 358, 350, 388), (371, 345, 348, 387), (370, 343, 346, 386), (369, 342, 349, 373), (368, 341, 342, 369), (367, 340, 341, 368), (366, 339, 340, 367), (365, 338, 339, 366), (372, 347, 337, 364), (364, 337, 338, 365), (385, 384, 336, 344), (361, 362, 391, 382), (359, 360, 390, 381), (357, 358, 389, 380), (347, 372, 387, 348), (345, 371, 386, 346), (343, 370, 385, 344), (437, 447, 418, 415), (436, 446, 416, 413), (435, 439, 419, 412), (434, 435, 412, 411), (433, 434, 411, 410), (432, 433, 410, 409), (431, 432, 409, 408), (438, 430, 407, 417), (430, 431, 408, 407), (445, 414, 406, 444), (427, 401, 404, 443), (426, 399, 402, 442), (425, 398, 405, 429), (424, 397, 398, 425), (423, 396, 397, 424), (422, 395, 396, 423), (421, 394, 395, 422), (428, 403, 393, 420), (420, 393, 394, 421), (441, 440, 392, 400), (417, 418, 447, 438), (415, 416, 446, 437), (413, 414, 445, 436), (403, 428, 443, 404), (401, 427, 442, 402), (399, 426, 441, 400), (493, 503, 474, 471), (492, 502, 472, 469), (491, 495, 475, 468), (490, 491, 468, 467), (489, 490, 467, 466), (488, 489, 466, 465), (487, 488, 465, 464), (494, 486, 463, 473), (486, 487, 464, 463), (501, 470, 462, 500), (483, 457, 460, 499), (482, 455, 458, 498), (481, 454, 461, 485), (480, 453, 454, 481), (479, 452, 453, 480), (478, 451, 452, 479), (477, 450, 451, 478), (484, 459, 449, 476), (476, 449, 450, 477), (497, 496, 448, 456), (473, 474, 503, 494), (471, 472, 502, 493), (469, 470, 501, 492), (459, 484, 499, 460), (457, 483, 498, 458), (455, 482, 497, 456), (549, 559, 530, 527), (548, 558, 528, 525), (547, 551, 531, 524), (546, 547, 524, 523), (545, 546, 523, 522), (544, 545, 522, 521), (543, 544, 521, 520), (550, 542, 519, 529), (542, 543, 520, 519), (557, 526, 518, 556), (539, 513, 516, 555), (538, 511, 514, 554), (537, 510, 517, 541), (536, 509, 510, 537), (535, 508, 509, 536), (534, 507, 508, 535), (533, 506, 507, 534), (540, 515, 505, 532), (532, 505, 506, 533), (553, 552, 504, 512), (529, 530, 559, 550), (527, 528, 558, 549), (525, 526, 557, 548), (515, 540, 555, 516), (513, 539, 554, 514), (511, 538, 553, 512), (605, 615, 586, 583), (604, 614, 584, 581), (603, 607, 587, 580), (602, 603, 580, 579), (601, 602, 579, 578), (600, 601, 578, 577), (599, 600, 577, 576), (606, 598, 575, 585), (598, 599, 576, 575), (613, 582, 574, 612), (595, 569, 572, 611), (594, 567, 570, 610), (593, 566, 573, 597), (592, 565, 566, 593), (591, 564, 565, 592), (590, 563, 564, 591), (589, 562, 563, 590), (596, 571, 561, 588), (588, 561, 562, 589), (609, 608, 560, 568), (585, 586, 615, 606), (583, 584, 614, 605), (581, 582, 613, 604), (571, 596, 611, 572), (569, 595, 610, 570), (567, 594, 609, 568), (661, 671, 642, 639), (660, 670, 640, 637), (659, 663, 643, 636), (658, 659, 636, 635), (657, 658, 635, 634), (656, 657, 634, 633), (655, 656, 633, 632), (662, 654, 631, 641), (654, 655, 632, 631), (669, 638, 630, 668), (651, 625, 628, 667), (650, 623, 626, 666), (649, 622, 629, 653), (648, 621, 622, 649), (647, 620, 621, 648), (646, 619, 620, 647), (645, 618, 619, 646), (652, 627, 617, 644), (644, 617, 618, 645), (665, 664, 616, 624), (641, 642, 671, 662), (639, 640, 670, 661), (637, 638, 669, 660), (627, 652, 667, 628), (625, 651, 666, 626), (623, 650, 665, 624), (717, 727, 698, 695), (716, 726, 696, 693), (715, 719, 699, 692), (714, 715, 692, 691), (713, 714, 691, 690), (712, 713, 690, 689), (711, 712, 689, 688), (718, 710, 687, 697), (710, 711, 688, 687), (725, 694, 686, 724), (707, 681, 684, 723), (706, 679, 682, 722), (705, 678, 685, 709), (704, 677, 678, 705), (703, 676, 677, 704), (702, 675, 676, 703), (701, 674, 675, 702), (708, 683, 673, 700), (700, 673, 674, 701), (721, 720, 672, 680), (697, 698, 727, 718), (695, 696, 726, 717), (693, 694, 725, 716), (683, 708, 723, 684), (681, 707, 722, 682), (679, 706, 721, 680), (773, 783, 754, 751), (772, 782, 752, 749), (771, 775, 755, 748), (770, 771, 748, 747), (769, 770, 747, 746), (768, 769, 746, 745), (767, 768, 745, 744), (774, 766, 743, 753), (766, 767, 744, 743), (781, 750, 742, 780), (763, 737, 740, 779), (762, 735, 738, 778), (761, 734, 741, 765), (760, 733, 734, 761), (759, 732, 733, 760), (758, 731, 732, 759), (757, 730, 731, 758), (764, 739, 729, 756), (756, 729, 730, 757), (777, 776, 728, 736), (753, 754, 783, 774), (751, 752, 782, 773), (749, 750, 781, 772), (739, 764, 779, 740), (737, 763, 778, 738), (735, 762, 777, 736), (829, 839, 810, 807), (828, 838, 808, 805), (827, 831, 811, 804), (826, 827, 804, 803), (825, 826, 803, 802), (824, 825, 802, 801), (823, 824, 801, 800), (830, 822, 799, 809), (822, 823, 800, 799), (837, 806, 798, 836), (819, 793, 796, 835), (818, 791, 794, 834), (817, 790, 797, 821), (816, 789, 790, 817), (815, 788, 789, 816), (814, 787, 788, 815), (813, 786, 787, 814), (820, 795, 785, 812), (812, 785, 786, 813), (833, 832, 784, 792), (809, 810, 839, 830), (807, 808, 838, 829), (805, 806, 837, 828), (795, 820, 835, 796), (793, 819, 834, 794), (791, 818, 833, 792), (885, 895, 866, 863), (884, 894, 864, 861), (883, 887, 867, 860), (882, 883, 860, 859), (881, 882, 859, 858), (880, 881, 858, 857), (879, 880, 857, 856), (886, 878, 855, 865), (878, 879, 856, 855), (893, 862, 854, 892), (875, 849, 852, 891), (874, 847, 850, 890), (873, 846, 853, 877), (872, 845, 846, 873), (871, 844, 845, 872), (870, 843, 844, 871), (869, 842, 843, 870), (876, 851, 841, 868), (868, 841, 842, 869), (889, 888, 840, 848), (865, 866, 895, 886), (863, 864, 894, 885), (861, 862, 893, 884), (851, 876, 891, 852), (849, 875, 890, 850), (847, 874, 889, 848), (941, 951, 922, 919), (940, 950, 920, 917), (939, 943, 923, 916), (938, 939, 916, 915), (937, 938, 915, 914), (936, 937, 914, 913), (935, 936, 913, 912), (942, 934, 911, 921), (934, 935, 912, 911), (949, 918, 910, 948), (931, 905, 908, 947), (930, 903, 906, 946), (929, 902, 909, 933), (928, 901, 902, 929), (927, 900, 901, 928), (926, 899, 900, 927), (925, 898, 899, 926), (932, 907, 897, 924), (924, 897, 898, 925), (945, 944, 896, 904), (921, 922, 951, 942), (919, 920, 950, 941), (917, 918, 949, 940), (907, 932, 947, 908), (905, 931, 946, 906), (903, 930, 945, 904), (997, 1007, 978, 975), (996, 1006, 976, 973), (995, 999, 979, 972), (994, 995, 972, 971), (993, 994, 971, 970), (992, 993, 970, 969), (991, 992, 969, 968), (998, 990, 967, 977), (990, 991, 968, 967), (1005, 974, 966, 1004), (987, 961, 964, 1003), (986, 959, 962, 1002), (985, 958, 965, 989), (984, 957, 958, 985), (983, 956, 957, 984), (982, 955, 956, 983), (981, 954, 955, 982), (988, 963, 953, 980), (980, 953, 954, 981), (1001, 1000, 952, 960), (977, 978, 1007, 998), (975, 976, 1006, 997), (973, 974, 1005, 996), (963, 988, 1003, 964), (961, 987, 1002, 962), (959, 986, 1001, 960), (1053, 1063, 1034, 1031), (1052, 1062, 1032, 1029), (1051, 1055, 1035, 1028), (1050, 1051, 1028, 1027), (1049, 1050, 1027, 1026), (1048, 1049, 1026, 1025), (1047, 1048, 1025, 1024), (1054, 1046, 1023, 1033), (1046, 1047, 1024, 1023), (1061, 1030, 1022, 1060), (1043, 1017, 1020, 1059), (1042, 1015, 1018, 1058), (1041, 1014, 1021, 1045), (1040, 1013, 1014, 1041), (1039, 1012, 1013, 1040), (1038, 1011, 1012, 1039), (1037, 1010, 1011, 1038), (1044, 1019, 1009, 1036), (1036, 1009, 1010, 1037), (1057, 1056, 1008, 1016), (1033, 1034, 1063, 1054), (1031, 1032, 1062, 1053), (1029, 1030, 1061, 1052), (1019, 1044, 1059, 1020), (1017, 1043, 1058, 1018), (1015, 1042, 1057, 1016), (1109, 1119, 1090, 1087), (1108, 1118, 1088, 1085), (1107, 1111, 1091, 1084), (1106, 1107, 1084, 1083), (1105, 1106, 1083, 1082), (1104, 1105, 1082, 1081), (1103, 1104, 1081, 1080), (1110, 1102, 1079, 1089), (1102, 1103, 1080, 1079), (1117, 1086, 1078, 1116), (1099, 1073, 1076, 1115), (1098, 1071, 1074, 1114), (1097, 1070, 1077, 1101), (1096, 1069, 1070, 1097), (1095, 1068, 1069, 1096), (1094, 1067, 1068, 1095), (1093, 1066, 1067, 1094), (1100, 1075, 1065, 1092), (1092, 1065, 1066, 1093), (1113, 1112, 1064, 1072), (1089, 1090, 1119, 1110), (1087, 1088, 1118, 1109), (1085, 1086, 1117, 1108), (1075, 1100, 1115, 1076), (1073, 1099, 1114, 1074), (1071, 1098, 1113, 1072), (1165, 1175, 1146, 1143), (1164, 1174, 1144, 1141), (1163, 1167, 1147, 1140), (1162, 1163, 1140, 1139), (1161, 1162, 1139, 1138), (1160, 1161, 1138, 1137), (1159, 1160, 1137, 1136), (1166, 1158, 1135, 1145), (1158, 1159, 1136, 1135), (1173, 1142, 1134, 1172), (1155, 1129, 1132, 1171), (1154, 1127, 1130, 1170), (1153, 1126, 1133, 1157), (1152, 1125, 1126, 1153), (1151, 1124, 1125, 1152), (1150, 1123, 1124, 1151), (1149, 1122, 1123, 1150), (1156, 1131, 1121, 1148), (1148, 1121, 1122, 1149), (1169, 1168, 1120, 1128), (1145, 1146, 1175, 1166), (1143, 1144, 1174, 1165), (1141, 1142, 1173, 1164), (1131, 1156, 1171, 1132), (1129, 1155, 1170, 1130), (1127, 1154, 1169, 1128), (1221, 1231, 1202, 1199), (1220, 1230, 1200, 1197), (1219, 1223, 1203, 1196), (1218, 1219, 1196, 1195), (1217, 1218, 1195, 1194), (1216, 1217, 1194, 1193), (1215, 1216, 1193, 1192), (1222, 1214, 1191, 1201), (1214, 1215, 1192, 1191), (1229, 1198, 1190, 1228), (1211, 1185, 1188, 1227), (1210, 1183, 1186, 1226), (1209, 1182, 1189, 1213), (1208, 1181, 1182, 1209), (1207, 1180, 1181, 1208), (1206, 1179, 1180, 1207), (1205, 1178, 1179, 1206), (1212, 1187, 1177, 1204), (1204, 1177, 1178, 1205), (1225, 1224, 1176, 1184), (1201, 1202, 1231, 1222), (1199, 1200, 1230, 1221), (1197, 1198, 1229, 1220), (1187, 1212, 1227, 1188), (1185, 1211, 1226, 1186), (1183, 1210, 1225, 1184), (1277, 1287, 1258, 1255), (1276, 1286, 1256, 1253), (1275, 1279, 1259, 1252), (1274, 1275, 1252, 1251), (1273, 1274, 1251, 1250), (1272, 1273, 1250, 1249), (1271, 1272, 1249, 1248), (1278, 1270, 1247, 1257), (1270, 1271, 1248, 1247), (1285, 1254, 1246, 1284), (1267, 1241, 1244, 1283), (1266, 1239, 1242, 1282), (1265, 1238, 1245, 1269), (1264, 1237, 1238, 1265), (1263, 1236, 1237, 1264), (1262, 1235, 1236, 1263), (1261, 1234, 1235, 1262), (1268, 1243, 1233, 1260), (1260, 1233, 1234, 1261), (1281, 1280, 1232, 1240), (1257, 1258, 1287, 1278), (1255, 1256, 1286, 1277), (1253, 1254, 1285, 1276), (1243, 1268, 1283, 1244), (1241, 1267, 1282, 1242), (1239, 1266, 1281, 1240), (1333, 1343, 1314, 1311), (1332, 1342, 1312, 1309), (1331, 1335, 1315, 1308), (1330, 1331, 1308, 1307), (1329, 1330, 1307, 1306), (1328, 1329, 1306, 1305), (1327, 1328, 1305, 1304), (1334, 1326, 1303, 1313), (1326, 1327, 1304, 1303), (1341, 1310, 1302, 1340), (1323, 1297, 1300, 1339), (1322, 1295, 1298, 1338), (1321, 1294, 1301, 1325), (1320, 1293, 1294, 1321), (1319, 1292, 1293, 1320), (1318, 1291, 1292, 1319), (1317, 1290, 1291, 1318), (1324, 1299, 1289, 1316), (1316, 1289, 1290, 1317), (1337, 1336, 1288, 1296), (1313, 1314, 1343, 1334), (1311, 1312, 1342, 1333), (1309, 1310, 1341, 1332), (1299, 1324, 1339, 1300), (1297, 1323, 1338, 1298), (1295, 1322, 1337, 1296)])
me_plane.polygons.foreach_set('material_index', [0, 0, 2, 2, 1, 1, 1, 1, 1, 0, 0, 0, 2, 2, 1, 1, 1, 1, 1, 0, 0, 0, 0, 0, 0, 0, 0, 0, 2, 2, 1, 1, 1, 1, 1, 0, 0, 0, 2, 2, 1, 1, 1, 1, 1, 0, 0, 0, 0, 0, 0, 0, 0, 0, 2, 2, 1, 1, 1, 1, 1, 0, 0, 0, 2, 2, 1, 1, 1, 1, 1, 0, 0, 0, 0, 0, 0, 0, 0, 0, 2, 2, 1, 1, 1, 1, 1, 0, 0, 0, 2, 2, 1, 1, 1, 1, 1, 0, 0, 0, 0, 0, 0, 0, 0, 0, 2, 2, 1, 1, 1, 1, 1, 0, 0, 0, 2, 2, 1, 1, 1, 1, 1, 0, 0, 0, 0, 0, 0, 0, 0, 0, 2, 2, 1, 1, 1, 1, 1, 0, 0, 0, 2, 2, 1, 1, 1, 1, 1, 0, 0, 0, 0, 0, 0, 0, 0, 0, 2, 2, 1, 1, 1, 1, 1, 0, 0, 0, 2, 2, 1, 1, 1, 1, 1, 0, 0, 0, 0, 0, 0, 0, 0, 0, 2, 2, 1, 1, 1, 1, 1, 0, 0, 0, 2, 2, 1, 1, 1, 1, 1, 0, 0, 0, 0, 0, 0, 0, 0, 0, 2, 2, 1, 1, 1, 1, 1, 0, 0, 0, 2, 2, 1, 1, 1, 1, 1, 0, 0, 0, 0, 0, 0, 0, 0, 0, 2, 2, 1, 1, 1, 1, 1, 0, 0, 0, 2, 2, 1, 1, 1, 1, 1, 0, 0, 0, 0, 0, 0, 0, 0, 0, 2, 2, 1, 1, 1, 1, 1, 0, 0, 0, 2, 2, 1, 1, 1, 1, 1, 0, 0, 0, 0, 0, 0, 0, 0, 0, 2, 2, 1, 1, 1, 1, 1, 0, 0, 0, 2, 2, 1, 1, 1, 1, 1, 0, 0, 0, 0, 0, 0, 0, 0, 0, 2, 2, 1, 1, 1, 1, 1, 0, 0, 0, 2, 2, 1, 1, 1, 1, 1, 0, 0, 0, 0, 0, 0, 0, 0, 0, 2, 2, 1, 1, 1, 1, 1, 0, 0, 0, 2, 2, 1, 1, 1, 1, 1, 0, 0, 0, 0, 0, 0, 0, 0, 0, 2, 2, 1, 1, 1, 1, 1, 0, 0, 0, 2, 2, 1, 1, 1, 1, 1, 0, 0, 0, 0, 0, 0, 0, 0, 0, 2, 2, 1, 1, 1, 1, 1, 0, 0, 0, 2, 2, 1, 1, 1, 1, 1, 0, 0, 0, 0, 0, 0, 0, 0, 0, 2, 2, 1, 1, 1, 1, 1, 0, 0, 0, 2, 2, 1, 1, 1, 1, 1, 0, 0, 0, 0, 0, 0, 0, 0, 0, 2, 2, 1, 1, 1, 1, 1, 0, 0, 0, 2, 2, 1, 1, 1, 1, 1, 0, 0, 0, 0, 0, 0, 0, 0, 0, 2, 2, 1, 1, 1, 1, 1, 0, 0, 0, 2, 2, 1, 1, 1, 1, 1, 0, 0, 0, 0, 0, 0, 0, 0, 0, 2, 2, 1, 1, 1, 1, 1, 0, 0, 0, 2, 2, 1, 1, 1, 1, 1, 0, 0, 0, 0, 0, 0, 0, 0, 0, 2, 2, 1, 1, 1, 1, 1, 0, 0, 0, 2, 2, 1, 1, 1, 1, 1, 0, 0, 0, 0, 0, 0, 0, 0, 0, 2, 2, 1, 1, 1, 1, 1, 0, 0, 0, 2, 2, 1, 1, 1, 1, 1, 0, 0, 0, 0, 0, 0, 0, 0, 0, 2, 2, 1, 1, 1, 1, 1, 0, 0, 0, 2, 2, 1, 1, 1, 1, 1, 0, 0, 0, 0, 0, 0, 0, 0, 0, 2, 2, 1, 1, 1, 1, 1, 0, 0, 0, 2, 2, 1, 1, 1, 1, 1, 0, 0, 0, 0, 0, 0, 0])
_uv = me_plane.uv_layers.new(name='UVMap')
_uv.uv.foreach_set('vector', [0.0122, 0.9117, 0.004414, 0.9114, 0.004414, 2.021, 0.0122, 2.021, 0.03582, 0.9122, 0.02153, 0.9119, 0.02153, 2.021, 0.03582, 2.022, -0.9425, -0.4087, -0.9425, -0.3987, -0.9425, -2.908, -0.9425, -2.853, 1.943, -0.4087, -0.9425, -0.4087, -0.9425, -2.853, 1.943, -2.853, 0.0, 0.0, 0.0, 0.0, 0.0, 0.0, 0.0, 0.0, 0.0, 0.0, 0.0, 0.0, 0.0, 0.0, 0.0, 0.0, 0.0, 0.0, 0.0, 0.0, 0.0, 0.0, 0.0, 0.0, 0.0, 0.0, 0.0, 0.0, 0.0, 0.0, 0.0, 0.0, 0.0, 0.0, 0.0, 0.0, 0.0, 0.0, 0.0, 0.0, 0.04547, 0.9123, 0.04547, 2.022, 1.0, 2.022, 1.0, 0.9123, 0.0122, 0.9117, 0.0122, 2.021, 0.004414, 2.021, 0.004414, 0.9114, 0.03582, 0.9122, 0.03582, 2.022, 0.02153, 2.021, 0.02153, 0.9119, -0.9425, -0.4087, -0.9425, -2.853, -0.9425, -2.908, -0.9425, -0.3987, 1.943, -0.4087, 1.943, -2.853, -0.9425, -2.853, -0.9425, -0.4087, 0.0, 0.0, 0.0, 0.0, 0.0, 0.0, 0.0, 0.0, 0.0, 0.0, 0.0, 0.0, 0.0, 0.0, 0.0, 0.0, 0.0, 0.0, 0.0, 0.0, 0.0, 0.0, 0.0, 0.0, 0.0, 0.0, 0.0, 0.0, 0.0, 0.0, 0.0, 0.0, 0.0, 0.0, 0.0, 0.0, 0.0, 0.0, 0.0, 0.0, 0.04547, 0.9123, 1.0, 0.9123, 1.0, 2.022, 0.04547, 2.022, 0.0, 2.021, 0.004414, 2.021, 0.004414, 0.9114, 0.0, 0.9117, 0.0122, 2.021, 0.02153, 2.021, 0.02153, 0.9119, 0.0122, 0.9117, 0.03582, 2.022, 0.04547, 2.022, 0.04547, 0.9123, 0.03582, 0.9122, 0.0, 2.021, 0.0, 0.9117, 0.004414, 0.9114, 0.004414, 2.021, 0.0122, 2.021, 0.0122, 0.9117, 0.02153, 0.9119, 0.02153, 2.021, 0.03582, 2.022, 0.03582, 0.9122, 0.04547, 0.9123, 0.04547, 2.022, 0.0122, 0.9117, 0.004414, 0.9114, 0.004414, 2.021, 0.0122, 2.021, 0.03582, 0.9122, 0.02153, 0.9119, 0.02153, 2.021, 0.03582, 2.022, -0.9425, -0.4087, -0.9425, -0.3987, -0.9425, -2.908, -0.9425, -2.853, 1.943, -0.4087, -0.9425, -0.4087, -0.9425, -2.853, 1.943, -2.853, 0.0, 0.0, 0.0, 0.0, 0.0, 0.0, 0.0, 0.0, 0.0, 0.0, 0.0, 0.0, 0.0, 0.0, 0.0, 0.0, 0.0, 0.0, 0.0, 0.0, 0.0, 0.0, 0.0, 0.0, 0.0, 0.0, 0.0, 0.0, 0.0, 0.0, 0.0, 0.0, 0.0, 0.0, 0.0, 0.0, 0.0, 0.0, 0.0, 0.0, 0.04547, 0.9123, 0.04547, 2.022, 1.0, 2.022, 1.0, 0.9123, 0.0122, 0.9117, 0.0122, 2.021, 0.004414, 2.021, 0.004414, 0.9114, 0.03582, 0.9122, 0.03582, 2.022, 0.02153, 2.021, 0.02153, 0.9119, -0.9425, -0.4087, -0.9425, -2.853, -0.9425, -2.908, -0.9425, -0.3987, 1.943, -0.4087, 1.943, -2.853, -0.9425, -2.853, -0.9425, -0.4087, 0.0, 0.0, 0.0, 0.0, 0.0, 0.0, 0.0, 0.0, 0.0, 0.0, 0.0, 0.0, 0.0, 0.0, 0.0, 0.0, 0.0, 0.0, 0.0, 0.0, 0.0, 0.0, 0.0, 0.0, 0.0, 0.0, 0.0, 0.0, 0.0, 0.0, 0.0, 0.0, 0.0, 0.0, 0.0, 0.0, 0.0, 0.0, 0.0, 0.0, 0.04547, 0.9123, 1.0, 0.9123, 1.0, 2.022, 0.04547, 2.022, 0.0, 2.021, 0.004414, 2.021, 0.004414, 0.9114, 0.0, 0.9117, 0.0122, 2.021, 0.02153, 2.021, 0.02153, 0.9119, 0.0122, 0.9117, 0.03582, 2.022, 0.04547, 2.022, 0.04547, 0.9123, 0.03582, 0.9122, 0.0, 2.021, 0.0, 0.9117, 0.004414, 0.9114, 0.004414, 2.021, 0.0122, 2.021, 0.0122, 0.9117, 0.02153, 0.9119, 0.02153, 2.021, 0.03582, 2.022, 0.03582, 0.9122, 0.04547, 0.9123, 0.04547, 2.022, 0.0122, 0.9117, 0.004414, 0.9114, 0.004414, 2.021, 0.0122, 2.021, 0.03582, 0.9122, 0.02153, 0.9119, 0.02153, 2.021, 0.03582, 2.022, -0.9425, -0.4087, -0.9425, -0.3987, -0.9425, -2.908, -0.9425, -2.853, 1.943, -0.4087, -0.9425, -0.4087, -0.9425, -2.853, 1.943, -2.853, 0.0, 0.0, 0.0, 0.0, 0.0, 0.0, 0.0, 0.0, 0.0, 0.0, 0.0, 0.0, 0.0, 0.0, 0.0, 0.0, 0.0, 0.0, 0.0, 0.0, 0.0, 0.0, 0.0, 0.0, 0.0, 0.0, 0.0, 0.0, 0.0, 0.0, 0.0, 0.0, 0.0, 0.0, 0.0, 0.0, 0.0, 0.0, 0.0, 0.0, 0.04547, 0.9123, 0.04547, 2.022, 1.0, 2.022, 1.0, 0.9123, 0.0122, 0.9117, 0.0122, 2.021, 0.004414, 2.021, 0.004414, 0.9114, 0.03582, 0.9122, 0.03582, 2.022, 0.02153, 2.021, 0.02153, 0.9119, -0.9425, -0.4087, -0.9425, -2.853, -0.9425, -2.908, -0.9425, -0.3987, 1.943, -0.4087, 1.943, -2.853, -0.9425, -2.853, -0.9425, -0.4087, 0.0, 0.0, 0.0, 0.0, 0.0, 0.0, 0.0, 0.0, 0.0, 0.0, 0.0, 0.0, 0.0, 0.0, 0.0, 0.0, 0.0, 0.0, 0.0, 0.0, 0.0, 0.0, 0.0, 0.0, 0.0, 0.0, 0.0, 0.0, 0.0, 0.0, 0.0, 0.0, 0.0, 0.0, 0.0, 0.0, 0.0, 0.0, 0.0, 0.0, 0.04547, 0.9123, 1.0, 0.9123, 1.0, 2.022, 0.04547, 2.022, 0.0, 2.021, 0.004414, 2.021, 0.004414, 0.9114, 0.0, 0.9117, 0.0122, 2.021, 0.02153, 2.021, 0.02153, 0.9119, 0.0122, 0.9117, 0.03582, 2.022, 0.04547, 2.022, 0.04547, 0.9123, 0.03582, 0.9122, 0.0, 2.021, 0.0, 0.9117, 0.004414, 0.9114, 0.004414, 2.021, 0.0122, 2.021, 0.0122, 0.9117, 0.02153, 0.9119, 0.02153, 2.021, 0.03582, 2.022, 0.03582, 0.9122, 0.04547, 0.9123, 0.04547, 2.022, 0.0122, 0.9117, 0.004414, 0.9114, 0.004414, 2.021, 0.0122, 2.021, 0.03582, 0.9122, 0.02153, 0.9119, 0.02153, 2.021, 0.03582, 2.022, -0.9425, -0.4087, -0.9425, -0.3987, -0.9425, -2.908, -0.9425, -2.853, 1.943, -0.4087, -0.9425, -0.4087, -0.9425, -2.853, 1.943, -2.853, 0.0, 0.0, 0.0, 0.0, 0.0, 0.0, 0.0, 0.0, 0.0, 0.0, 0.0, 0.0, 0.0, 0.0, 0.0, 0.0, 0.0, 0.0, 0.0, 0.0, 0.0, 0.0, 0.0, 0.0, 0.0, 0.0, 0.0, 0.0, 0.0, 0.0, 0.0, 0.0, 0.0, 0.0, 0.0, 0.0, 0.0, 0.0, 0.0, 0.0, 0.04547, 0.9123, 0.04547, 2.022, 1.0, 2.022, 1.0, 0.9123, 0.0122, 0.9117, 0.0122, 2.021, 0.004414, 2.021, 0.004414, 0.9114, 0.03582, 0.9122, 0.03582, 2.022, 0.02153, 2.021, 0.02153, 0.9119, -0.9425, -0.4087, -0.9425, -2.853, -0.9425, -2.908, -0.9425, -0.3987, 1.943, -0.4087, 1.943, -2.853, -0.9425, -2.853, -0.9425, -0.4087, 0.0, 0.0, 0.0, 0.0, 0.0, 0.0, 0.0, 0.0, 0.0, 0.0, 0.0, 0.0, 0.0, 0.0, 0.0, 0.0, 0.0, 0.0, 0.0, 0.0, 0.0, 0.0, 0.0, 0.0, 0.0, 0.0, 0.0, 0.0, 0.0, 0.0, 0.0, 0.0, 0.0, 0.0, 0.0, 0.0, 0.0, 0.0, 0.0, 0.0, 0.04547, 0.9123, 1.0, 0.9123, 1.0, 2.022, 0.04547, 2.022, 0.0, 2.021, 0.004414, 2.021, 0.004414, 0.9114, 0.0, 0.9117, 0.0122, 2.021, 0.02153, 2.021, 0.02153, 0.9119, 0.0122, 0.9117, 0.03582, 2.022, 0.04547, 2.022, 0.04547, 0.9123, 0.03582, 0.9122, 0.0, 2.021, 0.0, 0.9117, 0.004414, 0.9114, 0.004414, 2.021, 0.0122, 2.021, 0.0122, 0.9117, 0.02153, 0.9119, 0.02153, 2.021, 0.03582, 2.022, 0.03582, 0.9122, 0.04547, 0.9123, 0.04547, 2.022, 0.0122, 0.9117, 0.004414, 0.9114, 0.004414, 2.021, 0.0122, 2.021, 0.03582, 0.9122, 0.02153, 0.9119, 0.02153, 2.021, 0.03582, 2.022, -0.9425, -0.4087, -0.9425, -0.3987, -0.9425, -2.908, -0.9425, -2.853, 1.943, -0.4087, -0.9425, -0.4087, -0.9425, -2.853, 1.943, -2.853, 0.0, 0.0, 0.0, 0.0, 0.0, 0.0, 0.0, 0.0, 0.0, 0.0, 0.0, 0.0, 0.0, 0.0, 0.0, 0.0, 0.0, 0.0, 0.0, 0.0, 0.0, 0.0, 0.0, 0.0, 0.0, 0.0, 0.0, 0.0, 0.0, 0.0, 0.0, 0.0, 0.0, 0.0, 0.0, 0.0, 0.0, 0.0, 0.0, 0.0, 0.04547, 0.9123, 0.04547, 2.022, 1.0, 2.022, 1.0, 0.9123, 0.0122, 0.9117, 0.0122, 2.021, 0.004414, 2.021, 0.004414, 0.9114, 0.03582, 0.9122, 0.03582, 2.022, 0.02153, 2.021, 0.02153, 0.9119, -0.9425, -0.4087, -0.9425, -2.853, -0.9425, -2.908, -0.9425, -0.3987, 1.943, -0.4087, 1.943, -2.853, -0.9425, -2.853, -0.9425, -0.4087, 0.0, 0.0, 0.0, 0.0, 0.0, 0.0, 0.0, 0.0, 0.0, 0.0, 0.0, 0.0, 0.0, 0.0, 0.0, 0.0, 0.0, 0.0, 0.0, 0.0, 0.0, 0.0, 0.0, 0.0, 0.0, 0.0, 0.0, 0.0, 0.0, 0.0, 0.0, 0.0, 0.0, 0.0, 0.0, 0.0, 0.0, 0.0, 0.0, 0.0, 0.04547, 0.9123, 1.0, 0.9123, 1.0, 2.022, 0.04547, 2.022, 0.0, 2.021, 0.004414, 2.021, 0.004414, 0.9114, 0.0, 0.9117, 0.0122, 2.021, 0.02153, 2.021, 0.02153, 0.9119, 0.0122, 0.9117, 0.03582, 2.022, 0.04547, 2.022, 0.04547, 0.9123, 0.03582, 0.9122, 0.0, 2.021, 0.0, 0.9117, 0.004414, 0.9114, 0.004414, 2.021, 0.0122, 2.021, 0.0122, 0.9117, 0.02153, 0.9119, 0.02153, 2.021, 0.03582, 2.022, 0.03582, 0.9122, 0.04547, 0.9123, 0.04547, 2.022, 0.0122, 0.9117, 0.004414, 0.9114, 0.004414, 2.021, 0.0122, 2.021, 0.03582, 0.9122, 0.02153, 0.9119, 0.02153, 2.021, 0.03582, 2.022, -0.9425, -0.4087, -0.9425, -0.3987, -0.9425, -2.908, -0.9425, -2.853, 1.943, -0.4087, -0.9425, -0.4087, -0.9425, -2.853, 1.943, -2.853, 0.0, 0.0, 0.0, 0.0, 0.0, 0.0, 0.0, 0.0, 0.0, 0.0, 0.0, 0.0, 0.0, 0.0, 0.0, 0.0, 0.0, 0.0, 0.0, 0.0, 0.0, 0.0, 0.0, 0.0, 0.0, 0.0, 0.0, 0.0, 0.0, 0.0, 0.0, 0.0, 0.0, 0.0, 0.0, 0.0, 0.0, 0.0, 0.0, 0.0, 0.04547, 0.9123, 0.04547, 2.022, 1.0, 2.022, 1.0, 0.9123, 0.0122, 0.9117, 0.0122, 2.021, 0.004414, 2.021, 0.004414, 0.9114, 0.03582, 0.9122, 0.03582, 2.022, 0.02153, 2.021, 0.02153, 0.9119, -0.9425, -0.4087, -0.9425, -2.853, -0.9425, -2.908, -0.9425, -0.3987, 1.943, -0.4087, 1.943, -2.853, -0.9425, -2.853, -0.9425, -0.4087, 0.0, 0.0, 0.0, 0.0, 0.0, 0.0, 0.0, 0.0, 0.0, 0.0, 0.0, 0.0, 0.0, 0.0, 0.0, 0.0, 0.0, 0.0, 0.0, 0.0, 0.0, 0.0, 0.0, 0.0, 0.0, 0.0, 0.0, 0.0, 0.0, 0.0, 0.0, 0.0, 0.0, 0.0, 0.0, 0.0, 0.0, 0.0, 0.0, 0.0, 0.04547, 0.9123, 1.0, 0.9123, 1.0, 2.022, 0.04547, 2.022, 0.0, 2.021, 0.004414, 2.021, 0.004414, 0.9114, 0.0, 0.9117, 0.0122, 2.021, 0.02153, 2.021, 0.02153, 0.9119, 0.0122, 0.9117, 0.03582, 2.022, 0.04547, 2.022, 0.04547, 0.9123, 0.03582, 0.9122, 0.0, 2.021, 0.0, 0.9117, 0.004414, 0.9114, 0.004414, 2.021, 0.0122, 2.021, 0.0122, 0.9117, 0.02153, 0.9119, 0.02153, 2.021, 0.03582, 2.022, 0.03582, 0.9122, 0.04547, 0.9123, 0.04547, 2.022, 0.0122, 0.9117, 0.004414, 0.9114, 0.004414, 2.021, 0.0122, 2.021, 0.03582, 0.9122, 0.02153, 0.9119, 0.02153, 2.021, 0.03582, 2.022, -0.9425, -0.4087, -0.9425, -0.3987, -0.9425, -2.908, -0.9425, -2.853, 1.943, -0.4087, -0.9425, -0.4087, -0.9425, -2.853, 1.943, -2.853, 0.0, 0.0, 0.0, 0.0, 0.0, 0.0, 0.0, 0.0, 0.0, 0.0, 0.0, 0.0, 0.0, 0.0, 0.0, 0.0, 0.0, 0.0, 0.0, 0.0, 0.0, 0.0, 0.0, 0.0, 0.0, 0.0, 0.0, 0.0, 0.0, 0.0, 0.0, 0.0, 0.0, 0.0, 0.0, 0.0, 0.0, 0.0, 0.0, 0.0, 0.04547, 0.9123, 0.04547, 2.022, 1.0, 2.022, 1.0, 0.9123, 0.0122, 0.9117, 0.0122, 2.021, 0.004414, 2.021, 0.004414, 0.9114, 0.03582, 0.9122, 0.03582, 2.022, 0.02153, 2.021, 0.02153, 0.9119, -0.9425, -0.4087, -0.9425, -2.853, -0.9425, -2.908, -0.9425, -0.3987, 1.943, -0.4087, 1.943, -2.853, -0.9425, -2.853, -0.9425, -0.4087, 0.0, 0.0, 0.0, 0.0, 0.0, 0.0, 0.0, 0.0, 0.0, 0.0, 0.0, 0.0, 0.0, 0.0, 0.0, 0.0, 0.0, 0.0, 0.0, 0.0, 0.0, 0.0, 0.0, 0.0, 0.0, 0.0, 0.0, 0.0, 0.0, 0.0, 0.0, 0.0, 0.0, 0.0, 0.0, 0.0, 0.0, 0.0, 0.0, 0.0, 0.04547, 0.9123, 1.0, 0.9123, 1.0, 2.022, 0.04547, 2.022, 0.0, 2.021, 0.004414, 2.021, 0.004414, 0.9114, 0.0, 0.9117, 0.0122, 2.021, 0.02153, 2.021, 0.02153, 0.9119, 0.0122, 0.9117, 0.03582, 2.022, 0.04547, 2.022, 0.04547, 0.9123, 0.03582, 0.9122, 0.0, 2.021, 0.0, 0.9117, 0.004414, 0.9114, 0.004414, 2.021, 0.0122, 2.021, 0.0122, 0.9117, 0.02153, 0.9119, 0.02153, 2.021, 0.03582, 2.022, 0.03582, 0.9122, 0.04547, 0.9123, 0.04547, 2.022, 0.0122, 0.9117, 0.004414, 0.9114, 0.004414, 2.021, 0.0122, 2.021, 0.03582, 0.9122, 0.02153, 0.9119, 0.02153, 2.021, 0.03582, 2.022, -0.9425, -0.4087, -0.9425, -0.3987, -0.9425, -2.908, -0.9425, -2.853, 1.943, -0.4087, -0.9425, -0.4087, -0.9425, -2.853, 1.943, -2.853, 0.0, 0.0, 0.0, 0.0, 0.0, 0.0, 0.0, 0.0, 0.0, 0.0, 0.0, 0.0, 0.0, 0.0, 0.0, 0.0, 0.0, 0.0, 0.0, 0.0, 0.0, 0.0, 0.0, 0.0, 0.0, 0.0, 0.0, 0.0, 0.0, 0.0, 0.0, 0.0, 0.0, 0.0, 0.0, 0.0, 0.0, 0.0, 0.0, 0.0, 0.04547, 0.9123, 0.04547, 2.022, 1.0, 2.022, 1.0, 0.9123, 0.0122, 0.9117, 0.0122, 2.021, 0.004414, 2.021, 0.004414, 0.9114, 0.03582, 0.9122, 0.03582, 2.022, 0.02153, 2.021, 0.02153, 0.9119, -0.9425, -0.4087, -0.9425, -2.853, -0.9425, -2.908, -0.9425, -0.3987, 1.943, -0.4087, 1.943, -2.853, -0.9425, -2.853, -0.9425, -0.4087, 0.0, 0.0, 0.0, 0.0, 0.0, 0.0, 0.0, 0.0, 0.0, 0.0, 0.0, 0.0, 0.0, 0.0, 0.0, 0.0, 0.0, 0.0, 0.0, 0.0, 0.0, 0.0, 0.0, 0.0, 0.0, 0.0, 0.0, 0.0, 0.0, 0.0, 0.0, 0.0, 0.0, 0.0, 0.0, 0.0, 0.0, 0.0, 0.0, 0.0, 0.04547, 0.9123, 1.0, 0.9123, 1.0, 2.022, 0.04547, 2.022, 0.0, 2.021, 0.004414, 2.021, 0.004414, 0.9114, 0.0, 0.9117, 0.0122, 2.021, 0.02153, 2.021, 0.02153, 0.9119, 0.0122, 0.9117, 0.03582, 2.022, 0.04547, 2.022, 0.04547, 0.9123, 0.03582, 0.9122, 0.0, 2.021, 0.0, 0.9117, 0.004414, 0.9114, 0.004414, 2.021, 0.0122, 2.021, 0.0122, 0.9117, 0.02153, 0.9119, 0.02153, 2.021, 0.03582, 2.022, 0.03582, 0.9122, 0.04547, 0.9123, 0.04547, 2.022, 0.0122, 0.9117, 0.004414, 0.9114, 0.004414, 2.021, 0.0122, 2.021, 0.03582, 0.9122, 0.02153, 0.9119, 0.02153, 2.021, 0.03582, 2.022, -0.9425, -0.4087, -0.9425, -0.3987, -0.9425, -2.908, -0.9425, -2.853, 1.943, -0.4087, -0.9425, -0.4087, -0.9425, -2.853, 1.943, -2.853, 0.0, 0.0, 0.0, 0.0, 0.0, 0.0, 0.0, 0.0, 0.0, 0.0, 0.0, 0.0, 0.0, 0.0, 0.0, 0.0, 0.0, 0.0, 0.0, 0.0, 0.0, 0.0, 0.0, 0.0, 0.0, 0.0, 0.0, 0.0, 0.0, 0.0, 0.0, 0.0, 0.0, 0.0, 0.0, 0.0, 0.0, 0.0, 0.0, 0.0, 0.04547, 0.9123, 0.04547, 2.022, 1.0, 2.022, 1.0, 0.9123, 0.0122, 0.9117, 0.0122, 2.021, 0.004414, 2.021, 0.004414, 0.9114, 0.03582, 0.9122, 0.03582, 2.022, 0.02153, 2.021, 0.02153, 0.9119, -0.9425, -0.4087, -0.9425, -2.853, -0.9425, -2.908, -0.9425, -0.3987, 1.943, -0.4087, 1.943, -2.853, -0.9425, -2.853, -0.9425, -0.4087, 0.0, 0.0, 0.0, 0.0, 0.0, 0.0, 0.0, 0.0, 0.0, 0.0, 0.0, 0.0, 0.0, 0.0, 0.0, 0.0, 0.0, 0.0, 0.0, 0.0, 0.0, 0.0, 0.0, 0.0, 0.0, 0.0, 0.0, 0.0, 0.0, 0.0, 0.0, 0.0, 0.0, 0.0, 0.0, 0.0, 0.0, 0.0, 0.0, 0.0, 0.04547, 0.9123, 1.0, 0.9123, 1.0, 2.022, 0.04547, 2.022, 0.0, 2.021, 0.004414, 2.021, 0.004414, 0.9114, 0.0, 0.9117, 0.0122, 2.021, 0.02153, 2.021, 0.02153, 0.9119, 0.0122, 0.9117, 0.03582, 2.022, 0.04547, 2.022, 0.04547, 0.9123, 0.03582, 0.9122, 0.0, 2.021, 0.0, 0.9117, 0.004414, 0.9114, 0.004414, 2.021, 0.0122, 2.021, 0.0122, 0.9117, 0.02153, 0.9119, 0.02153, 2.021, 0.03582, 2.022, 0.03582, 0.9122, 0.04547, 0.9123, 0.04547, 2.022, 0.0122, 0.9117, 0.004414, 0.9114, 0.004414, 2.021, 0.0122, 2.021, 0.03582, 0.9122, 0.02153, 0.9119, 0.02153, 2.021, 0.03582, 2.022, -0.9425, -0.4087, -0.9425, -0.3987, -0.9425, -2.908, -0.9425, -2.853, 1.943, -0.4087, -0.9425, -0.4087, -0.9425, -2.853, 1.943, -2.853, 0.0, 0.0, 0.0, 0.0, 0.0, 0.0, 0.0, 0.0, 0.0, 0.0, 0.0, 0.0, 0.0, 0.0, 0.0, 0.0, 0.0, 0.0, 0.0, 0.0, 0.0, 0.0, 0.0, 0.0, 0.0, 0.0, 0.0, 0.0, 0.0, 0.0, 0.0, 0.0, 0.0, 0.0, 0.0, 0.0, 0.0, 0.0, 0.0, 0.0, 0.04547, 0.9123, 0.04547, 2.022, 1.0, 2.022, 1.0, 0.9123, 0.0122, 0.9117, 0.0122, 2.021, 0.004414, 2.021, 0.004414, 0.9114, 0.03582, 0.9122, 0.03582, 2.022, 0.02153, 2.021, 0.02153, 0.9119, -0.9425, -0.4087, -0.9425, -2.853, -0.9425, -2.908, -0.9425, -0.3987, 1.943, -0.4087, 1.943, -2.853, -0.9425, -2.853, -0.9425, -0.4087, 0.0, 0.0, 0.0, 0.0, 0.0, 0.0, 0.0, 0.0, 0.0, 0.0, 0.0, 0.0, 0.0, 0.0, 0.0, 0.0, 0.0, 0.0, 0.0, 0.0, 0.0, 0.0, 0.0, 0.0, 0.0, 0.0, 0.0, 0.0, 0.0, 0.0, 0.0, 0.0, 0.0, 0.0, 0.0, 0.0, 0.0, 0.0, 0.0, 0.0, 0.04547, 0.9123, 1.0, 0.9123, 1.0, 2.022, 0.04547, 2.022, 0.0, 2.021, 0.004414, 2.021, 0.004414, 0.9114, 0.0, 0.9117, 0.0122, 2.021, 0.02153, 2.021, 0.02153, 0.9119, 0.0122, 0.9117, 0.03582, 2.022, 0.04547, 2.022, 0.04547, 0.9123, 0.03582, 0.9122, 0.0, 2.021, 0.0, 0.9117, 0.004414, 0.9114, 0.004414, 2.021, 0.0122, 2.021, 0.0122, 0.9117, 0.02153, 0.9119, 0.02153, 2.021, 0.03582, 2.022, 0.03582, 0.9122, 0.04547, 0.9123, 0.04547, 2.022, 0.0122, 0.9117, 0.004414, 0.9114, 0.004414, 2.021, 0.0122, 2.021, 0.03582, 0.9122, 0.02153, 0.9119, 0.02153, 2.021, 0.03582, 2.022, -0.9425, -0.4087, -0.9425, -0.3987, -0.9425, -2.908, -0.9425, -2.853, 1.943, -0.4087, -0.9425, -0.4087, -0.9425, -2.853, 1.943, -2.853, 0.0, 0.0, 0.0, 0.0, 0.0, 0.0, 0.0, 0.0, 0.0, 0.0, 0.0, 0.0, 0.0, 0.0, 0.0, 0.0, 0.0, 0.0, 0.0, 0.0, 0.0, 0.0, 0.0, 0.0, 0.0, 0.0, 0.0, 0.0, 0.0, 0.0, 0.0, 0.0, 0.0, 0.0, 0.0, 0.0, 0.0, 0.0, 0.0, 0.0, 0.04547, 0.9123, 0.04547, 2.022, 1.0, 2.022, 1.0, 0.9123, 0.0122, 0.9117, 0.0122, 2.021, 0.004414, 2.021, 0.004414, 0.9114, 0.03582, 0.9122, 0.03582, 2.022, 0.02153, 2.021, 0.02153, 0.9119, -0.9425, -0.4087, -0.9425, -2.853, -0.9425, -2.908, -0.9425, -0.3987, 1.943, -0.4087, 1.943, -2.853, -0.9425, -2.853, -0.9425, -0.4087, 0.0, 0.0, 0.0, 0.0, 0.0, 0.0, 0.0, 0.0, 0.0, 0.0, 0.0, 0.0, 0.0, 0.0, 0.0, 0.0, 0.0, 0.0, 0.0, 0.0, 0.0, 0.0, 0.0, 0.0, 0.0, 0.0, 0.0, 0.0, 0.0, 0.0, 0.0, 0.0, 0.0, 0.0, 0.0, 0.0, 0.0, 0.0, 0.0, 0.0, 0.04547, 0.9123, 1.0, 0.9123, 1.0, 2.022, 0.04547, 2.022, 0.0, 2.021, 0.004414, 2.021, 0.004414, 0.9114, 0.0, 0.9117, 0.0122, 2.021, 0.02153, 2.021, 0.02153, 0.9119, 0.0122, 0.9117, 0.03582, 2.022, 0.04547, 2.022, 0.04547, 0.9123, 0.03582, 0.9122, 0.0, 2.021, 0.0, 0.9117, 0.004414, 0.9114, 0.004414, 2.021, 0.0122, 2.021, 0.0122, 0.9117, 0.02153, 0.9119, 0.02153, 2.021, 0.03582, 2.022, 0.03582, 0.9122, 0.04547, 0.9123, 0.04547, 2.022, 0.0122, 0.9117, 0.004414, 0.9114, 0.004414, 2.021, 0.0122, 2.021, 0.03582, 0.9122, 0.02153, 0.9119, 0.02153, 2.021, 0.03582, 2.022, -0.9425, -0.4087, -0.9425, -0.3987, -0.9425, -2.908, -0.9425, -2.853, 1.943, -0.4087, -0.9425, -0.4087, -0.9425, -2.853, 1.943, -2.853, 0.0, 0.0, 0.0, 0.0, 0.0, 0.0, 0.0, 0.0, 0.0, 0.0, 0.0, 0.0, 0.0, 0.0, 0.0, 0.0, 0.0, 0.0, 0.0, 0.0, 0.0, 0.0, 0.0, 0.0, 0.0, 0.0, 0.0, 0.0, 0.0, 0.0, 0.0, 0.0, 0.0, 0.0, 0.0, 0.0, 0.0, 0.0, 0.0, 0.0, 0.04547, 0.9123, 0.04547, 2.022, 1.0, 2.022, 1.0, 0.9123, 0.0122, 0.9117, 0.0122, 2.021, 0.004414, 2.021, 0.004414, 0.9114, 0.03582, 0.9122, 0.03582, 2.022, 0.02153, 2.021, 0.02153, 0.9119, -0.9425, -0.4087, -0.9425, -2.853, -0.9425, -2.908, -0.9425, -0.3987, 1.943, -0.4087, 1.943, -2.853, -0.9425, -2.853, -0.9425, -0.4087, 0.0, 0.0, 0.0, 0.0, 0.0, 0.0, 0.0, 0.0, 0.0, 0.0, 0.0, 0.0, 0.0, 0.0, 0.0, 0.0, 0.0, 0.0, 0.0, 0.0, 0.0, 0.0, 0.0, 0.0, 0.0, 0.0, 0.0, 0.0, 0.0, 0.0, 0.0, 0.0, 0.0, 0.0, 0.0, 0.0, 0.0, 0.0, 0.0, 0.0, 0.04547, 0.9123, 1.0, 0.9123, 1.0, 2.022, 0.04547, 2.022, 0.0, 2.021, 0.004414, 2.021, 0.004414, 0.9114, 0.0, 0.9117, 0.0122, 2.021, 0.02153, 2.021, 0.02153, 0.9119, 0.0122, 0.9117, 0.03582, 2.022, 0.04547, 2.022, 0.04547, 0.9123, 0.03582, 0.9122, 0.0, 2.021, 0.0, 0.9117, 0.004414, 0.9114, 0.004414, 2.021, 0.0122, 2.021, 0.0122, 0.9117, 0.02153, 0.9119, 0.02153, 2.021, 0.03582, 2.022, 0.03582, 0.9122, 0.04547, 0.9123, 0.04547, 2.022, 0.0122, 0.9117, 0.004414, 0.9114, 0.004414, 2.021, 0.0122, 2.021, 0.03582, 0.9122, 0.02153, 0.9119, 0.02153, 2.021, 0.03582, 2.022, -0.9425, -0.4087, -0.9425, -0.3987, -0.9425, -2.908, -0.9425, -2.853, 1.943, -0.4087, -0.9425, -0.4087, -0.9425, -2.853, 1.943, -2.853, 0.0, 0.0, 0.0, 0.0, 0.0, 0.0, 0.0, 0.0, 0.0, 0.0, 0.0, 0.0, 0.0, 0.0, 0.0, 0.0, 0.0, 0.0, 0.0, 0.0, 0.0, 0.0, 0.0, 0.0, 0.0, 0.0, 0.0, 0.0, 0.0, 0.0, 0.0, 0.0, 0.0, 0.0, 0.0, 0.0, 0.0, 0.0, 0.0, 0.0, 0.04547, 0.9123, 0.04547, 2.022, 1.0, 2.022, 1.0, 0.9123, 0.0122, 0.9117, 0.0122, 2.021, 0.004414, 2.021, 0.004414, 0.9114, 0.03582, 0.9122, 0.03582, 2.022, 0.02153, 2.021, 0.02153, 0.9119, -0.9425, -0.4087, -0.9425, -2.853, -0.9425, -2.908, -0.9425, -0.3987, 1.943, -0.4087, 1.943, -2.853, -0.9425, -2.853, -0.9425, -0.4087, 0.0, 0.0, 0.0, 0.0, 0.0, 0.0, 0.0, 0.0, 0.0, 0.0, 0.0, 0.0, 0.0, 0.0, 0.0, 0.0, 0.0, 0.0, 0.0, 0.0, 0.0, 0.0, 0.0, 0.0, 0.0, 0.0, 0.0, 0.0, 0.0, 0.0, 0.0, 0.0, 0.0, 0.0, 0.0, 0.0, 0.0, 0.0, 0.0, 0.0, 0.04547, 0.9123, 1.0, 0.9123, 1.0, 2.022, 0.04547, 2.022, 0.0, 2.021, 0.004414, 2.021, 0.004414, 0.9114, 0.0, 0.9117, 0.0122, 2.021, 0.02153, 2.021, 0.02153, 0.9119, 0.0122, 0.9117, 0.03582, 2.022, 0.04547, 2.022, 0.04547, 0.9123, 0.03582, 0.9122, 0.0, 2.021, 0.0, 0.9117, 0.004414, 0.9114, 0.004414, 2.021, 0.0122, 2.021, 0.0122, 0.9117, 0.02153, 0.9119, 0.02153, 2.021, 0.03582, 2.022, 0.03582, 0.9122, 0.04547, 0.9123, 0.04547, 2.022, 0.0122, 0.9117, 0.004414, 0.9114, 0.004414, 2.021, 0.0122, 2.021, 0.03582, 0.9122, 0.02153, 0.9119, 0.02153, 2.021, 0.03582, 2.022, -0.9425, -0.4087, -0.9425, -0.3987, -0.9425, -2.908, -0.9425, -2.853, 1.943, -0.4087, -0.9425, -0.4087, -0.9425, -2.853, 1.943, -2.853, 0.0, 0.0, 0.0, 0.0, 0.0, 0.0, 0.0, 0.0, 0.0, 0.0, 0.0, 0.0, 0.0, 0.0, 0.0, 0.0, 0.0, 0.0, 0.0, 0.0, 0.0, 0.0, 0.0, 0.0, 0.0, 0.0, 0.0, 0.0, 0.0, 0.0, 0.0, 0.0, 0.0, 0.0, 0.0, 0.0, 0.0, 0.0, 0.0, 0.0, 0.04547, 0.9123, 0.04547, 2.022, 1.0, 2.022, 1.0, 0.9123, 0.0122, 0.9117, 0.0122, 2.021, 0.004414, 2.021, 0.004414, 0.9114, 0.03582, 0.9122, 0.03582, 2.022, 0.02153, 2.021, 0.02153, 0.9119, -0.9425, -0.4087, -0.9425, -2.853, -0.9425, -2.908, -0.9425, -0.3987, 1.943, -0.4087, 1.943, -2.853, -0.9425, -2.853, -0.9425, -0.4087, 0.0, 0.0, 0.0, 0.0, 0.0, 0.0, 0.0, 0.0, 0.0, 0.0, 0.0, 0.0, 0.0, 0.0, 0.0, 0.0, 0.0, 0.0, 0.0, 0.0, 0.0, 0.0, 0.0, 0.0, 0.0, 0.0, 0.0, 0.0, 0.0, 0.0, 0.0, 0.0, 0.0, 0.0, 0.0, 0.0, 0.0, 0.0, 0.0, 0.0, 0.04547, 0.9123, 1.0, 0.9123, 1.0, 2.022, 0.04547, 2.022, 0.0, 2.021, 0.004414, 2.021, 0.004414, 0.9114, 0.0, 0.9117, 0.0122, 2.021, 0.02153, 2.021, 0.02153, 0.9119, 0.0122, 0.9117, 0.03582, 2.022, 0.04547, 2.022, 0.04547, 0.9123, 0.03582, 0.9122, 0.0, 2.021, 0.0, 0.9117, 0.004414, 0.9114, 0.004414, 2.021, 0.0122, 2.021, 0.0122, 0.9117, 0.02153, 0.9119, 0.02153, 2.021, 0.03582, 2.022, 0.03582, 0.9122, 0.04547, 0.9123, 0.04547, 2.022, 0.0122, 0.9117, 0.004414, 0.9114, 0.004414, 2.021, 0.0122, 2.021, 0.03582, 0.9122, 0.02153, 0.9119, 0.02153, 2.021, 0.03582, 2.022, -0.9425, -0.4087, -0.9425, -0.3987, -0.9425, -2.908, -0.9425, -2.853, 1.943, -0.4087, -0.9425, -0.4087, -0.9425, -2.853, 1.943, -2.853, 0.0, 0.0, 0.0, 0.0, 0.0, 0.0, 0.0, 0.0, 0.0, 0.0, 0.0, 0.0, 0.0, 0.0, 0.0, 0.0, 0.0, 0.0, 0.0, 0.0, 0.0, 0.0, 0.0, 0.0, 0.0, 0.0, 0.0, 0.0, 0.0, 0.0, 0.0, 0.0, 0.0, 0.0, 0.0, 0.0, 0.0, 0.0, 0.0, 0.0, 0.04547, 0.9123, 0.04547, 2.022, 1.0, 2.022, 1.0, 0.9123, 0.0122, 0.9117, 0.0122, 2.021, 0.004414, 2.021, 0.004414, 0.9114, 0.03582, 0.9122, 0.03582, 2.022, 0.02153, 2.021, 0.02153, 0.9119, -0.9425, -0.4087, -0.9425, -2.853, -0.9425, -2.908, -0.9425, -0.3987, 1.943, -0.4087, 1.943, -2.853, -0.9425, -2.853, -0.9425, -0.4087, 0.0, 0.0, 0.0, 0.0, 0.0, 0.0, 0.0, 0.0, 0.0, 0.0, 0.0, 0.0, 0.0, 0.0, 0.0, 0.0, 0.0, 0.0, 0.0, 0.0, 0.0, 0.0, 0.0, 0.0, 0.0, 0.0, 0.0, 0.0, 0.0, 0.0, 0.0, 0.0, 0.0, 0.0, 0.0, 0.0, 0.0, 0.0, 0.0, 0.0, 0.04547, 0.9123, 1.0, 0.9123, 1.0, 2.022, 0.04547, 2.022, 0.0, 2.021, 0.004414, 2.021, 0.004414, 0.9114, 0.0, 0.9117, 0.0122, 2.021, 0.02153, 2.021, 0.02153, 0.9119, 0.0122, 0.9117, 0.03582, 2.022, 0.04547, 2.022, 0.04547, 0.9123, 0.03582, 0.9122, 0.0, 2.021, 0.0, 0.9117, 0.004414, 0.9114, 0.004414, 2.021, 0.0122, 2.021, 0.0122, 0.9117, 0.02153, 0.9119, 0.02153, 2.021, 0.03582, 2.022, 0.03582, 0.9122, 0.04547, 0.9123, 0.04547, 2.022, 0.0122, 0.9117, 0.004414, 0.9114, 0.004414, 2.021, 0.0122, 2.021, 0.03582, 0.9122, 0.02153, 0.9119, 0.02153, 2.021, 0.03582, 2.022, -0.9425, -0.4087, -0.9425, -0.3987, -0.9425, -2.908, -0.9425, -2.853, 1.943, -0.4087, -0.9425, -0.4087, -0.9425, -2.853, 1.943, -2.853, 0.0, 0.0, 0.0, 0.0, 0.0, 0.0, 0.0, 0.0, 0.0, 0.0, 0.0, 0.0, 0.0, 0.0, 0.0, 0.0, 0.0, 0.0, 0.0, 0.0, 0.0, 0.0, 0.0, 0.0, 0.0, 0.0, 0.0, 0.0, 0.0, 0.0, 0.0, 0.0, 0.0, 0.0, 0.0, 0.0, 0.0, 0.0, 0.0, 0.0, 0.04547, 0.9123, 0.04547, 2.022, 1.0, 2.022, 1.0, 0.9123, 0.0122, 0.9117, 0.0122, 2.021, 0.004414, 2.021, 0.004414, 0.9114, 0.03582, 0.9122, 0.03582, 2.022, 0.02153, 2.021, 0.02153, 0.9119, -0.9425, -0.4087, -0.9425, -2.853, -0.9425, -2.908, -0.9425, -0.3987, 1.943, -0.4087, 1.943, -2.853, -0.9425, -2.853, -0.9425, -0.4087, 0.0, 0.0, 0.0, 0.0, 0.0, 0.0, 0.0, 0.0, 0.0, 0.0, 0.0, 0.0, 0.0, 0.0, 0.0, 0.0, 0.0, 0.0, 0.0, 0.0, 0.0, 0.0, 0.0, 0.0, 0.0, 0.0, 0.0, 0.0, 0.0, 0.0, 0.0, 0.0, 0.0, 0.0, 0.0, 0.0, 0.0, 0.0, 0.0, 0.0, 0.04547, 0.9123, 1.0, 0.9123, 1.0, 2.022, 0.04547, 2.022, 0.0, 2.021, 0.004414, 2.021, 0.004414, 0.9114, 0.0, 0.9117, 0.0122, 2.021, 0.02153, 2.021, 0.02153, 0.9119, 0.0122, 0.9117, 0.03582, 2.022, 0.04547, 2.022, 0.04547, 0.9123, 0.03582, 0.9122, 0.0, 2.021, 0.0, 0.9117, 0.004414, 0.9114, 0.004414, 2.021, 0.0122, 2.021, 0.0122, 0.9117, 0.02153, 0.9119, 0.02153, 2.021, 0.03582, 2.022, 0.03582, 0.9122, 0.04547, 0.9123, 0.04547, 2.022, 0.0122, 0.9117, 0.004414, 0.9114, 0.004414, 2.021, 0.0122, 2.021, 0.03582, 0.9122, 0.02153, 0.9119, 0.02153, 2.021, 0.03582, 2.022, -0.9425, -0.4087, -0.9425, -0.3987, -0.9425, -2.908, -0.9425, -2.853, 1.943, -0.4087, -0.9425, -0.4087, -0.9425, -2.853, 1.943, -2.853, 0.0, 0.0, 0.0, 0.0, 0.0, 0.0, 0.0, 0.0, 0.0, 0.0, 0.0, 0.0, 0.0, 0.0, 0.0, 0.0, 0.0, 0.0, 0.0, 0.0, 0.0, 0.0, 0.0, 0.0, 0.0, 0.0, 0.0, 0.0, 0.0, 0.0, 0.0, 0.0, 0.0, 0.0, 0.0, 0.0, 0.0, 0.0, 0.0, 0.0, 0.04547, 0.9123, 0.04547, 2.022, 1.0, 2.022, 1.0, 0.9123, 0.0122, 0.9117, 0.0122, 2.021, 0.004414, 2.021, 0.004414, 0.9114, 0.03582, 0.9122, 0.03582, 2.022, 0.02153, 2.021, 0.02153, 0.9119, -0.9425, -0.4087, -0.9425, -2.853, -0.9425, -2.908, -0.9425, -0.3987, 1.943, -0.4087, 1.943, -2.853, -0.9425, -2.853, -0.9425, -0.4087, 0.0, 0.0, 0.0, 0.0, 0.0, 0.0, 0.0, 0.0, 0.0, 0.0, 0.0, 0.0, 0.0, 0.0, 0.0, 0.0, 0.0, 0.0, 0.0, 0.0, 0.0, 0.0, 0.0, 0.0, 0.0, 0.0, 0.0, 0.0, 0.0, 0.0, 0.0, 0.0, 0.0, 0.0, 0.0, 0.0, 0.0, 0.0, 0.0, 0.0, 0.04547, 0.9123, 1.0, 0.9123, 1.0, 2.022, 0.04547, 2.022, 0.0, 2.021, 0.004414, 2.021, 0.004414, 0.9114, 0.0, 0.9117, 0.0122, 2.021, 0.02153, 2.021, 0.02153, 0.9119, 0.0122, 0.9117, 0.03582, 2.022, 0.04547, 2.022, 0.04547, 0.9123, 0.03582, 0.9122, 0.0, 2.021, 0.0, 0.9117, 0.004414, 0.9114, 0.004414, 2.021, 0.0122, 2.021, 0.0122, 0.9117, 0.02153, 0.9119, 0.02153, 2.021, 0.03582, 2.022, 0.03582, 0.9122, 0.04547, 0.9123, 0.04547, 2.022, 0.0122, 0.9117, 0.004414, 0.9114, 0.004414, 2.021, 0.0122, 2.021, 0.03582, 0.9122, 0.02153, 0.9119, 0.02153, 2.021, 0.03582, 2.022, -0.9425, -0.4087, -0.9425, -0.3987, -0.9425, -2.908, -0.9425, -2.853, 1.943, -0.4087, -0.9425, -0.4087, -0.9425, -2.853, 1.943, -2.853, 0.0, 0.0, 0.0, 0.0, 0.0, 0.0, 0.0, 0.0, 0.0, 0.0, 0.0, 0.0, 0.0, 0.0, 0.0, 0.0, 0.0, 0.0, 0.0, 0.0, 0.0, 0.0, 0.0, 0.0, 0.0, 0.0, 0.0, 0.0, 0.0, 0.0, 0.0, 0.0, 0.0, 0.0, 0.0, 0.0, 0.0, 0.0, 0.0, 0.0, 0.04547, 0.9123, 0.04547, 2.022, 1.0, 2.022, 1.0, 0.9123, 0.0122, 0.9117, 0.0122, 2.021, 0.004414, 2.021, 0.004414, 0.9114, 0.03582, 0.9122, 0.03582, 2.022, 0.02153, 2.021, 0.02153, 0.9119, -0.9425, -0.4087, -0.9425, -2.853, -0.9425, -2.908, -0.9425, -0.3987, 1.943, -0.4087, 1.943, -2.853, -0.9425, -2.853, -0.9425, -0.4087, 0.0, 0.0, 0.0, 0.0, 0.0, 0.0, 0.0, 0.0, 0.0, 0.0, 0.0, 0.0, 0.0, 0.0, 0.0, 0.0, 0.0, 0.0, 0.0, 0.0, 0.0, 0.0, 0.0, 0.0, 0.0, 0.0, 0.0, 0.0, 0.0, 0.0, 0.0, 0.0, 0.0, 0.0, 0.0, 0.0, 0.0, 0.0, 0.0, 0.0, 0.04547, 0.9123, 1.0, 0.9123, 1.0, 2.022, 0.04547, 2.022, 0.0, 2.021, 0.004414, 2.021, 0.004414, 0.9114, 0.0, 0.9117, 0.0122, 2.021, 0.02153, 2.021, 0.02153, 0.9119, 0.0122, 0.9117, 0.03582, 2.022, 0.04547, 2.022, 0.04547, 0.9123, 0.03582, 0.9122, 0.0, 2.021, 0.0, 0.9117, 0.004414, 0.9114, 0.004414, 2.021, 0.0122, 2.021, 0.0122, 0.9117, 0.02153, 0.9119, 0.02153, 2.021, 0.03582, 2.022, 0.03582, 0.9122, 0.04547, 0.9123, 0.04547, 2.022, 0.0122, 0.9117, 0.004414, 0.9114, 0.004414, 2.021, 0.0122, 2.021, 0.03582, 0.9122, 0.02153, 0.9119, 0.02153, 2.021, 0.03582, 2.022, -0.9425, -0.4087, -0.9425, -0.3987, -0.9425, -2.908, -0.9425, -2.853, 1.943, -0.4087, -0.9425, -0.4087, -0.9425, -2.853, 1.943, -2.853, 0.0, 0.0, 0.0, 0.0, 0.0, 0.0, 0.0, 0.0, 0.0, 0.0, 0.0, 0.0, 0.0, 0.0, 0.0, 0.0, 0.0, 0.0, 0.0, 0.0, 0.0, 0.0, 0.0, 0.0, 0.0, 0.0, 0.0, 0.0, 0.0, 0.0, 0.0, 0.0, 0.0, 0.0, 0.0, 0.0, 0.0, 0.0, 0.0, 0.0, 0.04547, 0.9123, 0.04547, 2.022, 1.0, 2.022, 1.0, 0.9123, 0.0122, 0.9117, 0.0122, 2.021, 0.004414, 2.021, 0.004414, 0.9114, 0.03582, 0.9122, 0.03582, 2.022, 0.02153, 2.021, 0.02153, 0.9119, -0.9425, -0.4087, -0.9425, -2.853, -0.9425, -2.908, -0.9425, -0.3987, 1.943, -0.4087, 1.943, -2.853, -0.9425, -2.853, -0.9425, -0.4087, 0.0, 0.0, 0.0, 0.0, 0.0, 0.0, 0.0, 0.0, 0.0, 0.0, 0.0, 0.0, 0.0, 0.0, 0.0, 0.0, 0.0, 0.0, 0.0, 0.0, 0.0, 0.0, 0.0, 0.0, 0.0, 0.0, 0.0, 0.0, 0.0, 0.0, 0.0, 0.0, 0.0, 0.0, 0.0, 0.0, 0.0, 0.0, 0.0, 0.0, 0.04547, 0.9123, 1.0, 0.9123, 1.0, 2.022, 0.04547, 2.022, 0.0, 2.021, 0.004414, 2.021, 0.004414, 0.9114, 0.0, 0.9117, 0.0122, 2.021, 0.02153, 2.021, 0.02153, 0.9119, 0.0122, 0.9117, 0.03582, 2.022, 0.04547, 2.022, 0.04547, 0.9123, 0.03582, 0.9122, 0.0, 2.021, 0.0, 0.9117, 0.004414, 0.9114, 0.004414, 2.021, 0.0122, 2.021, 0.0122, 0.9117, 0.02153, 0.9119, 0.02153, 2.021, 0.03582, 2.022, 0.03582, 0.9122, 0.04547, 0.9123, 0.04547, 2.022, 0.0122, 0.9117, 0.004414, 0.9114, 0.004414, 2.021, 0.0122, 2.021, 0.03582, 0.9122, 0.02153, 0.9119, 0.02153, 2.021, 0.03582, 2.022, -0.9425, -0.4087, -0.9425, -0.3987, -0.9425, -2.908, -0.9425, -2.853, 1.943, -0.4087, -0.9425, -0.4087, -0.9425, -2.853, 1.943, -2.853, 0.0, 0.0, 0.0, 0.0, 0.0, 0.0, 0.0, 0.0, 0.0, 0.0, 0.0, 0.0, 0.0, 0.0, 0.0, 0.0, 0.0, 0.0, 0.0, 0.0, 0.0, 0.0, 0.0, 0.0, 0.0, 0.0, 0.0, 0.0, 0.0, 0.0, 0.0, 0.0, 0.0, 0.0, 0.0, 0.0, 0.0, 0.0, 0.0, 0.0, 0.04547, 0.9123, 0.04547, 2.022, 1.0, 2.022, 1.0, 0.9123, 0.0122, 0.9117, 0.0122, 2.021, 0.004414, 2.021, 0.004414, 0.9114, 0.03582, 0.9122, 0.03582, 2.022, 0.02153, 2.021, 0.02153, 0.9119, -0.9425, -0.4087, -0.9425, -2.853, -0.9425, -2.908, -0.9425, -0.3987, 1.943, -0.4087, 1.943, -2.853, -0.9425, -2.853, -0.9425, -0.4087, 0.0, 0.0, 0.0, 0.0, 0.0, 0.0, 0.0, 0.0, 0.0, 0.0, 0.0, 0.0, 0.0, 0.0, 0.0, 0.0, 0.0, 0.0, 0.0, 0.0, 0.0, 0.0, 0.0, 0.0, 0.0, 0.0, 0.0, 0.0, 0.0, 0.0, 0.0, 0.0, 0.0, 0.0, 0.0, 0.0, 0.0, 0.0, 0.0, 0.0, 0.04547, 0.9123, 1.0, 0.9123, 1.0, 2.022, 0.04547, 2.022, 0.0, 2.021, 0.004414, 2.021, 0.004414, 0.9114, 0.0, 0.9117, 0.0122, 2.021, 0.02153, 2.021, 0.02153, 0.9119, 0.0122, 0.9117, 0.03582, 2.022, 0.04547, 2.022, 0.04547, 0.9123, 0.03582, 0.9122, 0.0, 2.021, 0.0, 0.9117, 0.004414, 0.9114, 0.004414, 2.021, 0.0122, 2.021, 0.0122, 0.9117, 0.02153, 0.9119, 0.02153, 2.021, 0.03582, 2.022, 0.03582, 0.9122, 0.04547, 0.9123, 0.04547, 2.022, 0.0122, 0.9117, 0.004414, 0.9114, 0.004414, 2.021, 0.0122, 2.021, 0.03582, 0.9122, 0.02153, 0.9119, 0.02153, 2.021, 0.03582, 2.022, -0.9425, -0.4087, -0.9425, -0.3987, -0.9425, -2.908, -0.9425, -2.853, 1.943, -0.4087, -0.9425, -0.4087, -0.9425, -2.853, 1.943, -2.853, 0.0, 0.0, 0.0, 0.0, 0.0, 0.0, 0.0, 0.0, 0.0, 0.0, 0.0, 0.0, 0.0, 0.0, 0.0, 0.0, 0.0, 0.0, 0.0, 0.0, 0.0, 0.0, 0.0, 0.0, 0.0, 0.0, 0.0, 0.0, 0.0, 0.0, 0.0, 0.0, 0.0, 0.0, 0.0, 0.0, 0.0, 0.0, 0.0, 0.0, 0.04547, 0.9123, 0.04547, 2.022, 1.0, 2.022, 1.0, 0.9123, 0.0122, 0.9117, 0.0122, 2.021, 0.004414, 2.021, 0.004414, 0.9114, 0.03582, 0.9122, 0.03582, 2.022, 0.02153, 2.021, 0.02153, 0.9119, -0.9425, -0.4087, -0.9425, -2.853, -0.9425, -2.908, -0.9425, -0.3987, 1.943, -0.4087, 1.943, -2.853, -0.9425, -2.853, -0.9425, -0.4087, 0.0, 0.0, 0.0, 0.0, 0.0, 0.0, 0.0, 0.0, 0.0, 0.0, 0.0, 0.0, 0.0, 0.0, 0.0, 0.0, 0.0, 0.0, 0.0, 0.0, 0.0, 0.0, 0.0, 0.0, 0.0, 0.0, 0.0, 0.0, 0.0, 0.0, 0.0, 0.0, 0.0, 0.0, 0.0, 0.0, 0.0, 0.0, 0.0, 0.0, 0.04547, 0.9123, 1.0, 0.9123, 1.0, 2.022, 0.04547, 2.022, 0.0, 2.021, 0.004414, 2.021, 0.004414, 0.9114, 0.0, 0.9117, 0.0122, 2.021, 0.02153, 2.021, 0.02153, 0.9119, 0.0122, 0.9117, 0.03582, 2.022, 0.04547, 2.022, 0.04547, 0.9123, 0.03582, 0.9122, 0.0, 2.021, 0.0, 0.9117, 0.004414, 0.9114, 0.004414, 2.021, 0.0122, 2.021, 0.0122, 0.9117, 0.02153, 0.9119, 0.02153, 2.021, 0.03582, 2.022, 0.03582, 0.9122, 0.04547, 0.9123, 0.04547, 2.022, 0.0122, 0.9117, 0.004414, 0.9114, 0.004414, 2.021, 0.0122, 2.021, 0.03582, 0.9122, 0.02153, 0.9119, 0.02153, 2.021, 0.03582, 2.022, -0.9425, -0.4087, -0.9425, -0.3987, -0.9425, -2.908, -0.9425, -2.853, 1.943, -0.4087, -0.9425, -0.4087, -0.9425, -2.853, 1.943, -2.853, 0.0, 0.0, 0.0, 0.0, 0.0, 0.0, 0.0, 0.0, 0.0, 0.0, 0.0, 0.0, 0.0, 0.0, 0.0, 0.0, 0.0, 0.0, 0.0, 0.0, 0.0, 0.0, 0.0, 0.0, 0.0, 0.0, 0.0, 0.0, 0.0, 0.0, 0.0, 0.0, 0.0, 0.0, 0.0, 0.0, 0.0, 0.0, 0.0, 0.0, 0.04547, 0.9123, 0.04547, 2.022, 1.0, 2.022, 1.0, 0.9123, 0.0122, 0.9117, 0.0122, 2.021, 0.004414, 2.021, 0.004414, 0.9114, 0.03582, 0.9122, 0.03582, 2.022, 0.02153, 2.021, 0.02153, 0.9119, -0.9425, -0.4087, -0.9425, -2.853, -0.9425, -2.908, -0.9425, -0.3987, 1.943, -0.4087, 1.943, -2.853, -0.9425, -2.853, -0.9425, -0.4087, 0.0, 0.0, 0.0, 0.0, 0.0, 0.0, 0.0, 0.0, 0.0, 0.0, 0.0, 0.0, 0.0, 0.0, 0.0, 0.0, 0.0, 0.0, 0.0, 0.0, 0.0, 0.0, 0.0, 0.0, 0.0, 0.0, 0.0, 0.0, 0.0, 0.0, 0.0, 0.0, 0.0, 0.0, 0.0, 0.0, 0.0, 0.0, 0.0, 0.0, 0.04547, 0.9123, 1.0, 0.9123, 1.0, 2.022, 0.04547, 2.022, 0.0, 2.021, 0.004414, 2.021, 0.004414, 0.9114, 0.0, 0.9117, 0.0122, 2.021, 0.02153, 2.021, 0.02153, 0.9119, 0.0122, 0.9117, 0.03582, 2.022, 0.04547, 2.022, 0.04547, 0.9123, 0.03582, 0.9122, 0.0, 2.021, 0.0, 0.9117, 0.004414, 0.9114, 0.004414, 2.021, 0.0122, 2.021, 0.0122, 0.9117, 0.02153, 0.9119, 0.02153, 2.021, 0.03582, 2.022, 0.03582, 0.9122, 0.04547, 0.9123, 0.04547, 2.022, 0.0122, 0.9117, 0.004414, 0.9114, 0.004414, 2.021, 0.0122, 2.021, 0.03582, 0.9122, 0.02153, 0.9119, 0.02153, 2.021, 0.03582, 2.022, -0.9425, -0.4087, -0.9425, -0.3987, -0.9425, -2.908, -0.9425, -2.853, 1.943, -0.4087, -0.9425, -0.4087, -0.9425, -2.853, 1.943, -2.853, 0.0, 0.0, 0.0, 0.0, 0.0, 0.0, 0.0, 0.0, 0.0, 0.0, 0.0, 0.0, 0.0, 0.0, 0.0, 0.0, 0.0, 0.0, 0.0, 0.0, 0.0, 0.0, 0.0, 0.0, 0.0, 0.0, 0.0, 0.0, 0.0, 0.0, 0.0, 0.0, 0.0, 0.0, 0.0, 0.0, 0.0, 0.0, 0.0, 0.0, 0.04547, 0.9123, 0.04547, 2.022, 1.0, 2.022, 1.0, 0.9123, 0.0122, 0.9117, 0.0122, 2.021, 0.004414, 2.021, 0.004414, 0.9114, 0.03582, 0.9122, 0.03582, 2.022, 0.02153, 2.021, 0.02153, 0.9119, -0.9425, -0.4087, -0.9425, -2.853, -0.9425, -2.908, -0.9425, -0.3987, 1.943, -0.4087, 1.943, -2.853, -0.9425, -2.853, -0.9425, -0.4087, 0.0, 0.0, 0.0, 0.0, 0.0, 0.0, 0.0, 0.0, 0.0, 0.0, 0.0, 0.0, 0.0, 0.0, 0.0, 0.0, 0.0, 0.0, 0.0, 0.0, 0.0, 0.0, 0.0, 0.0, 0.0, 0.0, 0.0, 0.0, 0.0, 0.0, 0.0, 0.0, 0.0, 0.0, 0.0, 0.0, 0.0, 0.0, 0.0, 0.0, 0.04547, 0.9123, 1.0, 0.9123, 1.0, 2.022, 0.04547, 2.022, 0.0, 2.021, 0.004414, 2.021, 0.004414, 0.9114, 0.0, 0.9117, 0.0122, 2.021, 0.02153, 2.021, 0.02153, 0.9119, 0.0122, 0.9117, 0.03582, 2.022, 0.04547, 2.022, 0.04547, 0.9123, 0.03582, 0.9122, 0.0, 2.021, 0.0, 0.9117, 0.004414, 0.9114, 0.004414, 2.021, 0.0122, 2.021, 0.0122, 0.9117, 0.02153, 0.9119, 0.02153, 2.021, 0.03582, 2.022, 0.03582, 0.9122, 0.04547, 0.9123, 0.04547, 2.022, 0.0122, 0.9117, 0.004414, 0.9114, 0.004414, 2.021, 0.0122, 2.021, 0.03582, 0.9122, 0.02153, 0.9119, 0.02153, 2.021, 0.03582, 2.022, -0.9425, -0.4087, -0.9425, -0.3987, -0.9425, -2.908, -0.9425, -2.853, 1.943, -0.4087, -0.9425, -0.4087, -0.9425, -2.853, 1.943, -2.853, 0.0, 0.0, 0.0, 0.0, 0.0, 0.0, 0.0, 0.0, 0.0, 0.0, 0.0, 0.0, 0.0, 0.0, 0.0, 0.0, 0.0, 0.0, 0.0, 0.0, 0.0, 0.0, 0.0, 0.0, 0.0, 0.0, 0.0, 0.0, 0.0, 0.0, 0.0, 0.0, 0.0, 0.0, 0.0, 0.0, 0.0, 0.0, 0.0, 0.0, 0.04547, 0.9123, 0.04547, 2.022, 1.0, 2.022, 1.0, 0.9123, 0.0122, 0.9117, 0.0122, 2.021, 0.004414, 2.021, 0.004414, 0.9114, 0.03582, 0.9122, 0.03582, 2.022, 0.02153, 2.021, 0.02153, 0.9119, -0.9425, -0.4087, -0.9425, -2.853, -0.9425, -2.908, -0.9425, -0.3987, 1.943, -0.4087, 1.943, -2.853, -0.9425, -2.853, -0.9425, -0.4087, 0.0, 0.0, 0.0, 0.0, 0.0, 0.0, 0.0, 0.0, 0.0, 0.0, 0.0, 0.0, 0.0, 0.0, 0.0, 0.0, 0.0, 0.0, 0.0, 0.0, 0.0, 0.0, 0.0, 0.0, 0.0, 0.0, 0.0, 0.0, 0.0, 0.0, 0.0, 0.0, 0.0, 0.0, 0.0, 0.0, 0.0, 0.0, 0.0, 0.0, 0.04547, 0.9123, 1.0, 0.9123, 1.0, 2.022, 0.04547, 2.022, 0.0, 2.021, 0.004414, 2.021, 0.004414, 0.9114, 0.0, 0.9117, 0.0122, 2.021, 0.02153, 2.021, 0.02153, 0.9119, 0.0122, 0.9117, 0.03582, 2.022, 0.04547, 2.022, 0.04547, 0.9123, 0.03582, 0.9122, 0.0, 2.021, 0.0, 0.9117, 0.004414, 0.9114, 0.004414, 2.021, 0.0122, 2.021, 0.0122, 0.9117, 0.02153, 0.9119, 0.02153, 2.021, 0.03582, 2.022, 0.03582, 0.9122, 0.04547, 0.9123, 0.04547, 2.022])
me_plane.materials.append(mat_roadstraight)
me_plane.materials.append(mat_curb)
me_plane.materials.append(mat_footpath)
me_plane.use_remesh_preserve_volume = False
me_plane.use_remesh_preserve_attributes = False
me_plane.use_mirror_vertex_groups = False
me_plane.update()

# ---- objects
ob_roadstraight = bpy.data.objects.new('RoadStraight', me_plane)

# ---- transforms, parenting, visibility, modifiers, constraints
ob_roadstraight.location = (-8.422, -6.425, 0.1091)
ob_roadstraight.lineart.crease_threshold = 0.0

# ---- collection membership
col_collection_1.objects.link(ob_roadstraight)

# ---- scene / render settings (as saved in the file)
scene.frame_start = 1; scene.frame_end = 250; scene.frame_set(1)
scene.render.engine = 'CYCLES'
scene.render.resolution_percentage = 50
scene.render.fps = 30
scene.render.dither_intensity = 0.0
scene.cycles.use_denoising = False
scene.cycles.samples = 10
scene.cycles.sampling_pattern = 'TABULATED_SOBOL'
scene.cycles.light_sampling_threshold = 0.0
scene.cycles.use_adaptive_sampling = False
scene.cycles.use_light_tree = False
scene.cycles.blur_glossy = 0.0
scene.cycles.pixel_filter_type = 'GAUSSIAN'
scene.cycles.sample_clamp_indirect = 0.0
scene.view_settings.view_transform = 'Standard'
bpy.context.view_layer.update()

# ---- added for rendering (the .blend has no active camera and no usable light): camera, sun
cam_auto = bpy.data.cameras.new('AutoCamera')
cam_auto.lens = 50.0
cam_auto.sensor_width = 36.0
cam_auto.clip_end = 1319.7
ob_auto_camera = bpy.data.objects.new('AutoCamera', cam_auto)
scene.collection.objects.link(ob_auto_camera)
ob_auto_camera.location = (61.2752, -101.956, 59.8795)
ob_auto_camera.rotation_euler = (1.09748, -7.21219e-08, 0.694738)
scene.camera = ob_auto_camera
light_auto_sun = bpy.data.lights.new('AutoSun', 'SUN')
light_auto_sun.energy = 3.0
light_auto_sun.angle = 0.0523599
ob_auto_sun = bpy.data.objects.new('AutoSun', light_auto_sun)
scene.collection.objects.link(ob_auto_sun)
ob_auto_sun.rotation_euler = (0.872665, 0.174533, 0.523599)
bpy.context.view_layer.update()
